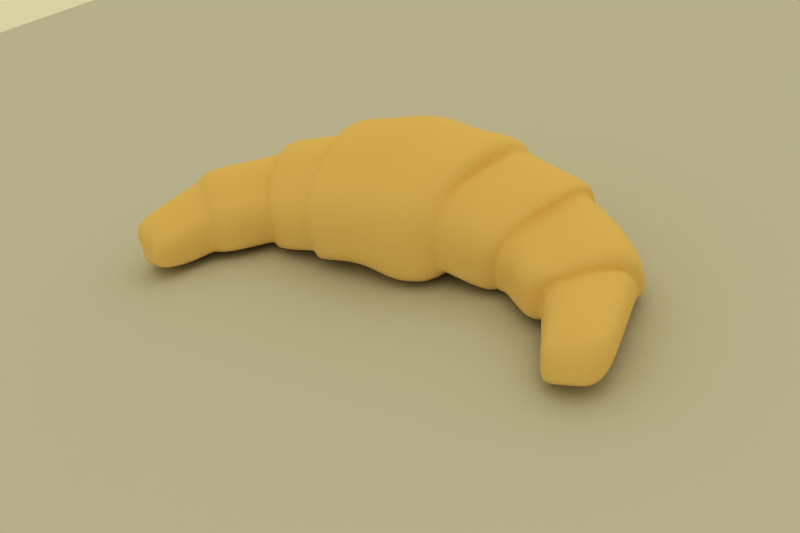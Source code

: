 # Source: croissant.blend  (saved by Blender 2.49.0; exported with 4.5.12 LTS)
import bpy
from mathutils import Matrix  # noqa: F401  (used for matrix-valued properties, if any)

bpy.ops.wm.read_factory_settings(use_empty=True)
scene = bpy.context.scene
scene.name = 'Scene'

# ---- collections
col_collection_1 = bpy.data.collections.new('Collection 1'); scene.collection.children.link(col_collection_1)
col_collection_6 = bpy.data.collections.new('Collection 6'); scene.collection.children.link(col_collection_6)

# ---- materials (node trees are filled in below, after node groups)
mat_material = bpy.data.materials.new('Material')
mat_material.alpha_threshold = 0.0
mat_material.diffuse_color = (0.9244, 0.7787, 0.4624, 1.0)
mat_material.roughness = 0.5
mat_material.specular_intensity = 0.2428
mat_material.line_color = (0.0, 0.0, 0.0, 1.0)
mat_material_001 = bpy.data.materials.new('Material.001')
mat_material_001.alpha_threshold = 0.0
mat_material_001.roughness = 0.5
mat_material_001.line_color = (0.0, 0.0, 0.0, 1.0)

# ---- material node trees

# ---- world
world_world = bpy.data.worlds.new('World'); scene.world = world_world
world_world.color = (0.8566, 0.8182, 0.6363)
world_world.use_sun_shadow = False
world_world.sun_shadow_jitter_overblur = 0.0
world_world.cycles.sampling_method = 'MANUAL'
world_world.cycles.sample_map_resolution = 256

# ---- cameras
cam_camera = bpy.data.cameras.new('Camera')
cam_camera.passepartout_alpha = 0.8547
cam_camera.clip_end = 100.0
cam_camera.lens = 35.0
cam_camera.show_safe_areas = True
cam_camera.dof.focus_distance = 0.0
cam_camera.dof.aperture_fstop = 128.0

# ---- lights
light_lamp_002 = bpy.data.lights.new('Lamp.002', 'SUN')
light_lamp_002.transmission_factor = 0.0
light_lamp_002.angle = 1.571
light_lamp_002.energy = 0.2874
light_lamp_002.shadow_buffer_clip_start = 0.5
light_lamp_002.shadow_soft_size = 1.0
light_lamp_002.shadow_cascade_max_distance = 1000.0
light_lamp_002.cycles.use_multiple_importance_sampling = False
light_lamp_001 = bpy.data.lights.new('Lamp.001', 'AREA')
light_lamp_001.transmission_factor = 0.0
light_lamp_001.energy = 3.927
light_lamp_001.shadow_buffer_clip_start = 0.5
light_lamp_001.shadow_soft_size = 1.0
light_lamp_001.shadow_maximum_resolution = 0.006
light_lamp_001.use_absolute_resolution = True
light_lamp_001.size = 1.0
light_lamp_001.size_y = 1.0
light_lamp_001.cycles.use_multiple_importance_sampling = False

# ---- meshes
me_cube = bpy.data.meshes.new('Cube')
me_cube.from_pydata([(1.178, 1.304, -0.01296), (-1.19, 1.321, -0.02137), (0.7325, -0.9576, 0.05308), (-0.6973, -0.9624, 0.08309), (1.117, 1.244, 1.103), (-1.227, 1.298, 1.126), (0.7522, -0.7672, 0.8277), (-0.8057, -0.9657, 0.8643), (0.01598, -0.9704, 0.1317), (0.0, 1.414, 0.01977), (0.01075, -0.8705, 0.9297), (-0.0007551, 1.451, 1.182), (1.198, 1.138, 0.02124), (-1.198, 1.157, 0.0217), (1.198, 1.138, 0.9412), (-1.214, 1.168, 0.9575), (0.8421, -0.801, 0.1265), (-0.7784, -0.8424, 0.1334), (0.851, -0.6817, 0.7069), (-0.8595, -0.8622, 0.7543), (2.103, 0.7766, -0.01748), (-2.138, 0.7755, 0.004723), (1.443, -0.8387, 0.043), (-1.436, -0.8392, 0.0465), (1.478, -0.8311, 0.6533), (-1.453, -0.785, 0.6147), (2.139, 0.6572, 0.9171), (-2.17, 0.7222, 0.9921), (2.143, 0.4916, 0.817), (-2.088, 0.6704, 0.9271), (2.084, 0.5573, -0.0255), (-2.125, 0.6444, 0.01981), (1.575, -0.7319, 0.5456), (-1.574, -0.6432, 0.5741), (1.56, -0.7741, 0.04957), (-1.559, -0.686, 0.07525), (3.035, -0.2515, 0.04483), (-3.018, -0.234, 0.0809), (2.013, -1.155, 0.08161), (-2.012, -1.154, 0.07819), (2.039, -1.139, 0.6349), (-2.044, -1.063, 0.5888), (3.028, -0.41, 0.7528), (-2.973, -0.2702, 0.9092), (2.914, -0.5381, 0.5131), (-2.904, -0.3545, 0.8205), (2.946, -0.4212, 0.06314), (-2.931, -0.3714, 0.1382), (2.191, -1.121, 0.1041), (-2.186, -1.116, 0.09043), (2.221, -1.027, 0.4961), (-2.208, -1.026, 0.4984), (3.096, -1.938, 0.09316), (-3.015, -1.707, 0.08541), (2.524, -1.98, 0.08016), (-2.497, -1.807, 0.1715), (3.135, -1.753, 0.6181), (-3.111, -1.674, 0.666), (2.515, -1.928, 0.4855), (-2.516, -1.757, 0.4214), (0.985, 0.2714, -0.02105), (-0.944, 0.3471, -0.05003), (1.056, 0.3759, 1.264), (-1.128, 0.3933, 1.3), (-0.000237, 0.338, 0.06741), (0.003158, 0.587, 1.463), (0.938, 0.3415, 0.972), (-1.131, 0.3456, 1.125), (1.036, 0.2227, 0.0304), (-1.0, 0.2854, -0.003021), (1.721, -0.01832, -0.05725), (-1.771, -0.01588, -0.06972), (1.906, -0.07704, 0.9107), (-1.851, -0.05528, 1.028), (1.866, -0.1122, 0.7015), (-1.834, -0.03766, 0.8865), (1.772, -0.113, -0.03929), (-1.817, -0.02194, -0.03428), (2.513, -0.7728, 0.1158), (-2.495, -0.7509, 0.1073), (2.585, -0.7781, 0.7573), (-2.511, -0.7082, 0.8661), (2.61, -0.7879, 0.5987), (-2.563, -0.7597, 0.7084), (2.562, -0.8323, 0.1177), (-2.537, -0.8053, 0.1071), (2.802, -2.041, 0.1373), (-2.725, -1.781, 0.1312), (2.818, -1.93, 0.4857), (-2.739, -1.679, 0.5716), (3.03, -1.238, 0.08434), (-3.005, -1.165, 0.08235), (2.375, -1.571, 0.08565), (-2.368, -1.526, 0.07803), (2.41, -1.463, 0.4589), (-2.394, -1.434, 0.4657), (3.057, -1.129, 0.5699), (-3.068, -1.121, 0.7177), (2.697, -1.48, 0.1004), (-2.677, -1.382, 0.08359), (2.751, -1.346, 0.6232), (-2.735, -1.324, 0.6293), (0.745, -0.8973, 0.2786), (-0.7232, -0.9347, 0.2762), (1.177, 1.358, 0.3421), (-1.185, 1.362, 0.3168), (0.04799, -0.933, 0.4201), (0.0, 1.497, 0.3618), (1.2, 1.193, 0.3154), (-1.203, 1.196, 0.3107), (0.855, -0.7354, 0.3202), (-0.8016, -0.8178, 0.2923), (1.451, -0.8116, 0.2211), (-1.44, -0.8214, 0.2171), (2.135, 0.7978, 0.2915), (-2.141, 0.8325, 0.2733), (2.119, 0.5731, 0.2453), (-2.125, 0.6868, 0.289), (1.565, -0.7609, 0.1962), (-1.565, -0.673, 0.2242), (2.021, -1.131, 0.2329), (-2.021, -1.13, 0.2316), (3.061, -0.319, 0.2563), (-3.006, -0.2814, 0.3163), (2.952, -0.4513, 0.2095), (-2.952, -0.3723, 0.3482), (2.2, -1.096, 0.2214), (-2.192, -1.091, 0.2126), (2.535, -1.95, 0.1959), (-2.503, -1.783, 0.2628), (3.117, -1.889, 0.2466), (-2.986, -1.645, 0.2748), (2.867, -1.946, 0.2763), (-2.648, -1.648, 0.3004), (2.385, -1.542, 0.1952), (-2.377, -1.502, 0.1898), (3.052, -1.207, 0.2528), (-3.023, -1.166, 0.2834), (0.8627, -0.3485, 0.0409), (-0.8618, -0.3489, 0.04079), (0.8223, -0.282, 1.088), (-0.9215, -0.2068, 1.146), (0.0, -0.3519, 0.07479), (-0.00602, -0.1841, 1.181), (0.8247, -0.2704, 0.9551), (-0.9287, -0.179, 1.018), (0.9406, -0.3143, 0.07815), (-0.9388, -0.3146, 0.0775), (1.615, -0.4328, 0.03115), (-1.618, -0.4313, 0.01601), (1.653, -0.4384, 0.8102), (-1.794, -0.432, 0.7473), (1.722, -0.4388, 0.6799), (-1.778, -0.3475, 0.7024), (1.688, -0.4455, 0.03181), (-1.694, -0.3552, 0.03567), (2.263, -0.9647, 0.09868), (-2.257, -0.956, 0.08142), (2.33, -0.9393, 0.6606), (-2.281, -0.8864, 0.7118), (2.424, -0.9228, 0.5394), (-2.385, -0.895, 0.5906), (2.377, -0.9774, 0.1109), (-2.364, -0.9624, 0.08573), (2.666, -2.015, 0.08818), (-2.63, -1.789, 0.2087), (2.693, -1.88, 0.4597), (-2.605, -1.66, 0.5009), (2.536, -1.526, 0.09303), (-2.524, -1.453, 0.07979), (2.567, -1.414, 0.5837), (-2.561, -1.375, 0.5443), (2.683, -1.971, 0.2342), (-2.608, -1.734, 0.3238), (1.37, 1.078, 0.03073), (-1.37, 1.087, 0.03201), (0.9544, -0.7905, 0.1288), (-0.8778, -0.8313, 0.1339), (0.9643, -0.6841, 0.6865), (-0.8918, -0.7845, 0.6967), (1.364, 1.067, 0.9457), (-1.295, 1.088, 0.9726), (1.156, 0.193, 0.02463), (-1.166, 0.2149, 0.03135), (1.109, 0.243, 1.008), (-1.174, 0.2823, 1.091), (0.9719, -0.712, 0.3261), (-0.8988, -0.813, 0.2977), (1.371, 1.123, 0.3159), (-1.373, 1.126, 0.3067), (1.064, -0.336, 0.07258), (-1.064, -0.3363, 0.07315), (0.9403, -0.3049, 0.9488), (-1.068, -0.2363, 0.9397), (2.276, 0.4666, 0.01435), (-2.301, 0.4674, 0.009364), (1.651, -0.78, 0.07886), (-1.651, -0.7799, 0.07847), (1.666, -0.7296, 0.5789), (-1.668, -0.7274, 0.5766), (2.272, 0.4424, 0.8448), (-2.076, 0.3829, 0.8985), (1.943, -0.1764, 0.04146), (-1.96, -0.1728, 0.005395), (1.983, -0.1563, 0.7637), (-1.948, -0.1708, 0.8655), (1.656, -0.7646, 0.2262), (-1.656, -0.7646, 0.2262), (2.302, 0.4802, 0.2715), (-2.31, 0.4802, 0.2716), (1.815, -0.4799, 0.08208), (-1.812, -0.4781, 0.06122), (1.831, -0.4529, 0.6991), (-1.813, -0.4454, 0.7179), (2.972, -0.6782, 0.07212), (-2.943, -0.6648, 0.08891), (2.25, -1.265, 0.09819), (-2.243, -1.257, 0.08583), (2.28, -1.165, 0.4867), (-2.26, -1.166, 0.4921), (2.959, -0.6166, 0.6201), (-2.964, -0.4218, 0.7892), (2.606, -1.04, 0.1121), (-2.582, -1.014, 0.0947), (2.632, -0.9338, 0.6171), (-2.611, -0.953, 0.6889), (2.259, -1.239, 0.213), (-2.248, -1.233, 0.2062), (2.972, -0.6341, 0.2408), (-2.963, -0.6219, 0.3247), (2.428, -1.153, 0.1052), (-2.414, -1.135, 0.0833), (2.452, -1.05, 0.5514), (-2.433, -1.06, 0.5786), (0.3745, -1.005, 0.02338), (-0.3594, -0.9484, 0.1377), (0.5881, 1.356, -0.001236), (-0.5973, 1.368, -0.006488), (0.4005, -0.9255, 0.9358), (-0.3704, -0.8179, 0.8509), (0.546, 1.294, 1.096), (-0.567, 1.365, 1.147), (0.4883, 0.292, 0.004383), (-0.4939, 0.3293, 0.04881), (0.4675, 0.4451, 1.21), (-0.4927, 0.4704, 1.311), (0.4008, -0.9823, 0.2524), (-0.3537, -0.8736, 0.3951), (0.5886, 1.427, 0.3523), (-0.5933, 1.429, 0.3374), (0.4313, -0.3506, 0.05746), (-0.4313, -0.3506, 0.05746), (0.4414, -0.2474, 1.193), (-0.6125, -0.2411, 1.062), (2.928, -0.5221, 0.5431), (2.957, -0.4, 0.06085), (2.169, -1.125, 0.1013), (2.198, -1.041, 0.5134), (2.607, -0.7867, 0.6186), (2.556, -0.8249, 0.1174), (2.966, -0.4347, 0.2154), (2.177, -1.1, 0.2229), (2.412, -0.9249, 0.5546), (2.363, -0.9758, 0.1093), (2.142, 0.6028, 0.8669), (2.09, 0.6846, -0.003231), (1.525, -0.7319, 0.06746), (1.546, -0.7001, 0.5978), (1.878, -0.04013, 0.7841), (1.757, -0.02306, -0.02482), (2.124, 0.702, 0.2791), (1.531, -0.7146, 0.2235), (1.701, -0.3772, 0.7388), (1.666, -0.3802, 0.05148), (1.279, 1.11, 0.06354), (0.8949, -0.796, 0.1654), (0.9042, -0.6828, 0.7352), (1.276, 1.105, 0.9811), (1.092, 0.2087, 0.06552), (1.018, 0.2952, 1.027), (0.91, -0.7244, 0.3608), (1.28, 1.16, 0.3535), (0.9988, -0.3245, 0.1134), (0.879, -0.2866, 0.99)], [], [(4, 62, 66, 14), (67, 63, 5, 15), (60, 0, 12, 68), (13, 1, 61, 69), (75, 73, 27, 29), (31, 21, 71, 77), (83, 81, 43, 45), (47, 37, 79, 85), (90, 52, 86, 98), (87, 53, 91, 99), (100, 88, 56, 96), (57, 89, 101, 97), (0, 104, 108, 12), (109, 105, 1, 13), (104, 4, 14, 108), (15, 5, 105, 109), (6, 102, 110, 18), (111, 103, 7, 19), (102, 2, 16, 110), (17, 3, 103, 111), (117, 115, 21, 31), (29, 27, 115, 117), (119, 113, 25, 33), (35, 23, 113, 119), (125, 123, 37, 47), (45, 43, 123, 125), (127, 121, 41, 51), (49, 39, 121, 127), (88, 132, 130, 56), (131, 133, 89, 57), (132, 86, 52, 130), (53, 87, 133, 131), (54, 128, 134, 92), (135, 129, 55, 93), (128, 58, 94, 134), (95, 59, 129, 135), (56, 130, 136, 96), (137, 131, 57, 97), (130, 52, 90, 136), (91, 53, 131, 137), (62, 140, 144, 66), (145, 141, 63, 67), (140, 6, 18, 144), (19, 7, 141, 145), (2, 138, 146, 16), (147, 139, 3, 17), (138, 60, 68, 146), (69, 61, 139, 147), (153, 151, 73, 75), (33, 25, 151, 153), (155, 149, 23, 35), (77, 71, 149, 155), (161, 159, 81, 83), (51, 41, 159, 161), (163, 157, 39, 49), (85, 79, 157, 163), (86, 164, 168, 98), (169, 165, 87, 99), (164, 54, 92, 168), (93, 55, 165, 169), (58, 166, 170, 94), (171, 167, 59, 95), (166, 88, 100, 170), (101, 89, 167, 171), (128, 172, 166, 58), (167, 173, 129, 59), (172, 132, 88, 166), (89, 133, 173, 167), (54, 164, 172, 128), (173, 165, 55, 129), (164, 86, 132, 172), (133, 87, 165, 173), (183, 175, 13, 69), (174, 20, 70, 182), (71, 21, 175, 183), (181, 185, 67, 15), (184, 72, 26, 180), (27, 73, 185, 181), (179, 187, 111, 19), (186, 112, 24, 178), (25, 113, 187, 179), (187, 177, 17, 111), (176, 22, 112, 186), (113, 23, 177, 187), (175, 189, 109, 13), (188, 114, 20, 174), (21, 115, 189, 175), (189, 181, 15, 109), (180, 26, 114, 188), (115, 27, 181, 189), (177, 191, 147, 17), (190, 148, 22, 176), (23, 149, 191, 177), (191, 183, 69, 147), (182, 70, 148, 190), (149, 71, 183, 191), (185, 193, 145, 67), (192, 150, 72, 184), (73, 151, 193, 185), (193, 179, 19, 145), (178, 24, 150, 192), (151, 25, 179, 193), (30, 194, 202, 76), (203, 195, 31, 77), (194, 36, 78, 202), (79, 37, 195, 203), (74, 204, 200, 28), (201, 205, 75, 29), (204, 80, 42, 200), (43, 81, 205, 201), (118, 206, 198, 32), (199, 207, 119, 33), (206, 120, 40, 198), (41, 121, 207, 199), (34, 196, 206, 118), (207, 197, 35, 119), (196, 38, 120, 206), (121, 39, 197, 207), (116, 208, 194, 30), (195, 209, 117, 31), (208, 122, 36, 194), (37, 123, 209, 195), (28, 200, 208, 116), (209, 201, 29, 117), (200, 42, 122, 208), (123, 43, 201, 209), (154, 210, 196, 34), (197, 211, 155, 35), (210, 156, 38, 196), (39, 157, 211, 197), (76, 202, 210, 154), (211, 203, 77, 155), (202, 78, 156, 210), (157, 79, 203, 211), (152, 212, 204, 74), (205, 213, 153, 75), (212, 158, 80, 204), (81, 159, 213, 205), (32, 198, 212, 152), (213, 199, 33, 153), (198, 40, 158, 212), (159, 41, 199, 213), (46, 214, 222, 84), (223, 215, 47, 85), (214, 90, 98, 222), (99, 91, 215, 223), (82, 224, 220, 44), (221, 225, 83, 45), (224, 100, 96, 220), (97, 101, 225, 221), (134, 226, 216, 92), (217, 227, 135, 93), (226, 126, 48, 216), (49, 127, 227, 217), (94, 218, 226, 134), (227, 219, 95, 135), (218, 50, 126, 226), (127, 51, 219, 227), (136, 228, 220, 96), (221, 229, 137, 97), (228, 124, 44, 220), (45, 125, 229, 221), (90, 214, 228, 136), (229, 215, 91, 137), (214, 46, 124, 228), (125, 47, 215, 229), (168, 230, 222, 98), (223, 231, 169, 99), (230, 162, 84, 222), (85, 163, 231, 223), (92, 216, 230, 168), (231, 217, 93, 169), (216, 48, 162, 230), (163, 49, 217, 231), (170, 232, 218, 94), (219, 233, 171, 95), (232, 160, 50, 218), (51, 161, 233, 219), (100, 224, 232, 170), (233, 225, 101, 171), (224, 82, 160, 232), (161, 83, 225, 233), (236, 0, 60, 242), (61, 1, 237, 243), (242, 64, 9, 236), (9, 64, 243, 237), (65, 244, 240, 11), (241, 245, 65, 11), (244, 62, 4, 240), (5, 63, 245, 241), (106, 246, 238, 10), (239, 247, 106, 10), (246, 102, 6, 238), (7, 103, 247, 239), (8, 234, 246, 106), (247, 235, 8, 106), (234, 2, 102, 246), (103, 3, 235, 247), (0, 236, 248, 104), (249, 237, 1, 105), (236, 9, 107, 248), (107, 9, 237, 249), (11, 240, 248, 107), (249, 241, 11, 107), (240, 4, 104, 248), (105, 5, 241, 249), (142, 250, 234, 8), (235, 251, 142, 8), (250, 138, 2, 234), (3, 139, 251, 235), (64, 242, 250, 142), (251, 243, 64, 142), (242, 60, 138, 250), (139, 61, 243, 251), (143, 252, 244, 65), (245, 253, 143, 65), (252, 140, 62, 244), (63, 141, 253, 245), (10, 238, 252, 143), (253, 239, 10, 143), (238, 6, 140, 252), (141, 7, 239, 253), (80, 258, 254, 42), (258, 82, 44, 254), (36, 255, 259, 78), (255, 46, 84, 259), (122, 260, 255, 36), (260, 124, 46, 255), (42, 254, 260, 122), (254, 44, 124, 260), (120, 261, 257, 40), (261, 126, 50, 257), (38, 256, 261, 120), (256, 48, 126, 261), (158, 262, 258, 80), (262, 160, 82, 258), (40, 257, 262, 158), (257, 50, 160, 262), (156, 263, 256, 38), (263, 162, 48, 256), (78, 259, 263, 156), (259, 84, 162, 263), (72, 268, 264, 26), (268, 74, 28, 264), (20, 265, 269, 70), (265, 30, 76, 269), (114, 270, 265, 20), (270, 116, 30, 265), (26, 264, 270, 114), (264, 28, 116, 270), (112, 271, 267, 24), (271, 118, 32, 267), (22, 266, 271, 112), (266, 34, 118, 271), (150, 272, 268, 72), (272, 152, 74, 268), (24, 267, 272, 150), (267, 32, 152, 272), (148, 273, 266, 22), (273, 154, 34, 266), (70, 269, 273, 148), (269, 76, 154, 273), (12, 274, 278, 68), (274, 174, 182, 278), (66, 279, 277, 14), (279, 184, 180, 277), (110, 280, 276, 18), (280, 186, 178, 276), (16, 275, 280, 110), (275, 176, 186, 280), (108, 281, 274, 12), (281, 188, 174, 274), (14, 277, 281, 108), (277, 180, 188, 281), (146, 282, 275, 16), (282, 190, 176, 275), (68, 278, 282, 146), (278, 182, 190, 282), (144, 283, 279, 66), (283, 192, 184, 279), (18, 276, 283, 144), (276, 178, 192, 283)])
me_cube.polygons.foreach_set('use_smooth', [True] * 282)
_uv = me_cube.uv_layers.new(name='UVTex')
_uv.uv.foreach_set('vector', [0.4943, 0.3801, 0.4927, 0.298, 0.5177, 0.2892, 0.5183, 0.3828, 0.2673, 0.2776, 0.2817, 0.2849, 0.2755, 0.3619, 0.2559, 0.36, 0.581, 0.6762, 0.5967, 0.5342, 0.6067, 0.5718, 0.5921, 0.6844, 0.2692, 0.592, 0.272, 0.5571, 0.3168, 0.6872, 0.3069, 0.6989, 0.1793, 0.2322, 0.1924, 0.2369, 0.1805, 0.3091, 0.1726, 0.3036, 0.1575, 0.6796, 0.1542, 0.6503, 0.2082, 0.7475, 0.1999, 0.7507, 0.1002, 0.1824, 0.1099, 0.1897, 0.09426, 0.2315, 0.08963, 0.2241, 0.06363, 0.8113, 0.05307, 0.7889, 0.1205, 0.8525, 0.1155, 0.8601, 0.8601, 0.8464, 0.8789, 0.9287, 0.8454, 0.9459, 0.824, 0.8804, 0.09838, 0.9861, 0.06117, 0.9774, 0.06011, 0.9093, 0.1027, 0.9348, 0.8209, 0.1749, 0.8694, 0.1429, 0.8705, 0.1727, 0.8355, 0.2156, 0.04648, 0.1565, 0.05196, 0.1431, 0.0683, 0.1553, 0.05769, 0.1773, 0.548, 0.5051, 0.5305, 0.4633, 0.5496, 0.4595, 0.5676, 0.494, 0.2105, 0.4196, 0.2258, 0.4296, 0.2003, 0.462, 0.1867, 0.4455, 0.5305, 0.4633, 0.4943, 0.3801, 0.5183, 0.3828, 0.5496, 0.4595, 0.2559, 0.36, 0.2755, 0.3619, 0.2258, 0.4296, 0.2105, 0.4196, 0.4883, 0.157, 0.5047, 0.08323, 0.5264, 0.09864, 0.5112, 0.1539, 0.2824, 0.09263, 0.2981, 0.08578, 0.3144, 0.1461, 0.3003, 0.1434, 0.5047, 0.08323, 0.5091, 0.05025, 0.5302, 0.07085, 0.5264, 0.09864, 0.2797, 0.07363, 0.2948, 0.06037, 0.2981, 0.08578, 0.2824, 0.09263, 0.1245, 0.3345, 0.1316, 0.346, 0.1091, 0.3595, 0.1022, 0.3486, 0.1726, 0.3036, 0.1805, 0.3091, 0.1316, 0.346, 0.1245, 0.3345, 0.1932, 0.1102, 0.2116, 0.1039, 0.2205, 0.1437, 0.1991, 0.1543, 0.1906, 0.09534, 0.2077, 0.08661, 0.2116, 0.1039, 0.1932, 0.1102, 0.0537, 0.2378, 0.05444, 0.2457, 0.0399, 0.2582, 0.03804, 0.2441, 0.08963, 0.2241, 0.09426, 0.2315, 0.05444, 0.2457, 0.0537, 0.2378, 0.1138, 0.1127, 0.1293, 0.1114, 0.133, 0.1425, 0.1155, 0.1416, 0.1127, 0.1015, 0.1281, 0.09728, 0.1293, 0.1114, 0.1138, 0.1127, 0.8694, 0.1429, 0.8908, 0.1314, 0.9135, 0.1602, 0.8705, 0.1727, 0.02599, 0.1462, 0.04362, 0.1286, 0.05196, 0.1431, 0.04648, 0.1565, 0.8908, 0.1314, 0.9014, 0.1089, 0.932, 0.1545, 0.9135, 0.1602, 0.01136, 0.1395, 0.03016, 0.1191, 0.04362, 0.1286, 0.02599, 0.1462, 0.8684, 0.07869, 0.8628, 0.09388, 0.8077, 0.09782, 0.8088, 0.0832, 0.07519, 0.1076, 0.05117, 0.1146, 0.04804, 0.1077, 0.07378, 0.09836, 0.8628, 0.09388, 0.8495, 0.1201, 0.8063, 0.1348, 0.8077, 0.09782, 0.07805, 0.1305, 0.05567, 0.1245, 0.05117, 0.1146, 0.07519, 0.1076, 0.8705, 0.1727, 0.9135, 0.1602, 0.8707, 0.2335, 0.8355, 0.2156, 0.02836, 0.1818, 0.02599, 0.1462, 0.04648, 0.1565, 0.05769, 0.1773, 0.9135, 0.1602, 0.932, 0.1545, 0.89, 0.2434, 0.8707, 0.2335, 0.01325, 0.1847, 0.01136, 0.1395, 0.02599, 0.1462, 0.02836, 0.1818, 0.4927, 0.298, 0.4891, 0.2248, 0.5046, 0.2204, 0.5177, 0.2892, 0.2827, 0.2178, 0.2952, 0.2216, 0.2817, 0.2849, 0.2673, 0.2776, 0.4891, 0.2248, 0.4883, 0.157, 0.5112, 0.1539, 0.5046, 0.2204, 0.3003, 0.1434, 0.3144, 0.1461, 0.2952, 0.2216, 0.2827, 0.2178, 0.5604, 0.8473, 0.5726, 0.7639, 0.5843, 0.7589, 0.5781, 0.8259, 0.3231, 0.7797, 0.3353, 0.7825, 0.3657, 0.8632, 0.3498, 0.8499, 0.5726, 0.7639, 0.581, 0.6762, 0.5921, 0.6844, 0.5843, 0.7589, 0.3069, 0.6989, 0.3168, 0.6872, 0.3353, 0.7825, 0.3231, 0.7797, 0.1826, 0.1963, 0.1909, 0.1942, 0.1924, 0.2369, 0.1793, 0.2322, 0.1991, 0.1543, 0.2205, 0.1437, 0.1909, 0.1942, 0.1826, 0.1963, 0.2206, 0.7946, 0.2326, 0.8028, 0.2617, 0.8545, 0.2421, 0.837, 0.1999, 0.7507, 0.2082, 0.7475, 0.2326, 0.8028, 0.2206, 0.7946, 0.1076, 0.1632, 0.12, 0.1667, 0.1099, 0.1897, 0.1002, 0.1824, 0.1155, 0.1416, 0.133, 0.1425, 0.12, 0.1667, 0.1076, 0.1632, 0.1395, 0.8788, 0.1532, 0.8771, 0.1862, 0.9008, 0.1634, 0.8972, 0.1155, 0.8601, 0.1205, 0.8525, 0.1532, 0.8771, 0.1395, 0.8788, 0.8454, 0.9459, 0.8277, 0.9449, 0.8053, 0.8882, 0.824, 0.8804, 0.1228, 0.943, 0.1132, 0.99, 0.09838, 0.9861, 0.1027, 0.9348, 0.8277, 0.9449, 0.8102, 0.9428, 0.7866, 0.8959, 0.8053, 0.8882, 0.1436, 0.9505, 0.1307, 0.9892, 0.1132, 0.99, 0.1228, 0.943, 0.8495, 0.1201, 0.8598, 0.1334, 0.8133, 0.1562, 0.8063, 0.1348, 0.07383, 0.1433, 0.05566, 0.1344, 0.05567, 0.1245, 0.07805, 0.1305, 0.8598, 0.1334, 0.8694, 0.1429, 0.8209, 0.1749, 0.8133, 0.1562, 0.0683, 0.1553, 0.05196, 0.1431, 0.05566, 0.1344, 0.07383, 0.1433, 0.8628, 0.09388, 0.878, 0.11, 0.8598, 0.1334, 0.8495, 0.1201, 0.05566, 0.1344, 0.04744, 0.1239, 0.05117, 0.1146, 0.05567, 0.1245, 0.878, 0.11, 0.8908, 0.1314, 0.8694, 0.1429, 0.8598, 0.1334, 0.05196, 0.1431, 0.04362, 0.1286, 0.04744, 0.1239, 0.05566, 0.1344, 0.8684, 0.07869, 0.8893, 0.09161, 0.878, 0.11, 0.8628, 0.09388, 0.04744, 0.1239, 0.04016, 0.1174, 0.04804, 0.1077, 0.05117, 0.1146, 0.8893, 0.09161, 0.9014, 0.1089, 0.8908, 0.1314, 0.878, 0.11, 0.04362, 0.1286, 0.03016, 0.1191, 0.04016, 0.1174, 0.04744, 0.1239, 0.2861, 0.7108, 0.2486, 0.603, 0.2692, 0.592, 0.3069, 0.6989, 0.6278, 0.5774, 0.7224, 0.6053, 0.6833, 0.7099, 0.6074, 0.6875, 0.2082, 0.7475, 0.1542, 0.6503, 0.2486, 0.603, 0.2861, 0.7108, 0.2475, 0.3503, 0.2607, 0.2698, 0.2673, 0.2776, 0.2559, 0.36, 0.5367, 0.2812, 0.6241, 0.2621, 0.6255, 0.3432, 0.54, 0.377, 0.1805, 0.3091, 0.1924, 0.2369, 0.2607, 0.2698, 0.2475, 0.3503, 0.2896, 0.1433, 0.2723, 0.09657, 0.2824, 0.09263, 0.3003, 0.1434, 0.5418, 0.1036, 0.611, 0.1013, 0.5975, 0.1526, 0.5283, 0.1543, 0.2205, 0.1437, 0.2116, 0.1039, 0.2723, 0.09657, 0.2896, 0.1433, 0.2723, 0.09657, 0.2687, 0.07774, 0.2797, 0.07363, 0.2824, 0.09263, 0.5455, 0.07491, 0.6141, 0.0773, 0.611, 0.1013, 0.5418, 0.1036, 0.2116, 0.1039, 0.2077, 0.08661, 0.2687, 0.07774, 0.2723, 0.09657, 0.1713, 0.4289, 0.1947, 0.4069, 0.2105, 0.4196, 0.1867, 0.4455, 0.5697, 0.4504, 0.6595, 0.4072, 0.6775, 0.4365, 0.5882, 0.4822, 0.1091, 0.3595, 0.1316, 0.346, 0.1947, 0.4069, 0.1713, 0.4289, 0.1947, 0.4069, 0.2475, 0.3503, 0.2559, 0.36, 0.2105, 0.4196, 0.54, 0.377, 0.6255, 0.3432, 0.6595, 0.4072, 0.5697, 0.4504, 0.1316, 0.346, 0.1805, 0.3091, 0.2475, 0.3503, 0.1947, 0.4069, 0.3363, 0.8493, 0.3065, 0.7839, 0.3231, 0.7797, 0.3498, 0.8499, 0.6012, 0.7601, 0.6756, 0.7659, 0.6576, 0.8203, 0.593, 0.8228, 0.2617, 0.8545, 0.2326, 0.8028, 0.3065, 0.7839, 0.3363, 0.8493, 0.3065, 0.7839, 0.2861, 0.7108, 0.3069, 0.6989, 0.3231, 0.7797, 0.6074, 0.6875, 0.6833, 0.7099, 0.6756, 0.7659, 0.6012, 0.7601, 0.2326, 0.8028, 0.2082, 0.7475, 0.2861, 0.7108, 0.3065, 0.7839, 0.2607, 0.2698, 0.2672, 0.2095, 0.2827, 0.2178, 0.2673, 0.2776, 0.519, 0.2169, 0.6152, 0.2108, 0.6241, 0.2621, 0.5367, 0.2812, 0.1924, 0.2369, 0.1909, 0.1942, 0.2672, 0.2095, 0.2607, 0.2698, 0.2672, 0.2095, 0.2896, 0.1433, 0.3003, 0.1434, 0.2827, 0.2178, 0.5283, 0.1543, 0.5975, 0.1526, 0.6152, 0.2108, 0.519, 0.2169, 0.1909, 0.1942, 0.2205, 0.1437, 0.2896, 0.1433, 0.2672, 0.2095, 0.7228, 0.6355, 0.746, 0.6525, 0.7151, 0.73, 0.6928, 0.712, 0.1845, 0.772, 0.1394, 0.7001, 0.1575, 0.6796, 0.1999, 0.7507, 0.746, 0.6525, 0.8486, 0.7253, 0.7922, 0.7982, 0.7151, 0.73, 0.1205, 0.8525, 0.05307, 0.7889, 0.1394, 0.7001, 0.1845, 0.772, 0.6412, 0.2611, 0.6587, 0.252, 0.6581, 0.3281, 0.6365, 0.3382, 0.1664, 0.2782, 0.167, 0.2211, 0.1793, 0.2322, 0.1726, 0.3036, 0.6587, 0.252, 0.7497, 0.2216, 0.757, 0.2753, 0.6581, 0.3281, 0.09426, 0.2315, 0.1099, 0.1897, 0.167, 0.2211, 0.1664, 0.2782, 0.6337, 0.1076, 0.6515, 0.1091, 0.6473, 0.1609, 0.6272, 0.1621, 0.1828, 0.1517, 0.1796, 0.1115, 0.1932, 0.1102, 0.1991, 0.1543, 0.6515, 0.1091, 0.721, 0.1097, 0.7143, 0.1533, 0.6473, 0.1609, 0.133, 0.1425, 0.1293, 0.1114, 0.1796, 0.1115, 0.1828, 0.1517, 0.6366, 0.08845, 0.6533, 0.0896, 0.6515, 0.1091, 0.6337, 0.1076, 0.1796, 0.1115, 0.1779, 0.09682, 0.1906, 0.09534, 0.1932, 0.1102, 0.6533, 0.0896, 0.7226, 0.08956, 0.721, 0.1097, 0.6515, 0.1091, 0.1293, 0.1114, 0.1281, 0.09728, 0.1779, 0.09682, 0.1796, 0.1115, 0.6728, 0.401, 0.6957, 0.3849, 0.7121, 0.4086, 0.6895, 0.4271, 0.08778, 0.3304, 0.1069, 0.316, 0.1245, 0.3345, 0.1022, 0.3486, 0.6957, 0.3849, 0.7925, 0.314, 0.803, 0.336, 0.7121, 0.4086, 0.0399, 0.2582, 0.05444, 0.2457, 0.1069, 0.316, 0.08778, 0.3304, 0.6365, 0.3382, 0.6581, 0.3281, 0.6957, 0.3849, 0.6728, 0.401, 0.1069, 0.316, 0.1664, 0.2782, 0.1726, 0.3036, 0.1245, 0.3345, 0.6581, 0.3281, 0.757, 0.2753, 0.7925, 0.314, 0.6957, 0.3849, 0.05444, 0.2457, 0.09426, 0.2315, 0.1664, 0.2782, 0.1069, 0.316, 0.6858, 0.7563, 0.7031, 0.7703, 0.6859, 0.8106, 0.6729, 0.7999, 0.2306, 0.8502, 0.2063, 0.8118, 0.2206, 0.7946, 0.2421, 0.837, 0.7031, 0.7703, 0.7643, 0.8245, 0.7363, 0.8515, 0.6859, 0.8106, 0.1862, 0.9008, 0.1532, 0.8771, 0.2063, 0.8118, 0.2306, 0.8502, 0.6928, 0.712, 0.7151, 0.73, 0.7031, 0.7703, 0.6858, 0.7563, 0.2063, 0.8118, 0.1845, 0.772, 0.1999, 0.7507, 0.2206, 0.7946, 0.7151, 0.73, 0.7922, 0.7982, 0.7643, 0.8245, 0.7031, 0.7703, 0.1532, 0.8771, 0.1205, 0.8525, 0.1845, 0.772, 0.2063, 0.8118, 0.6333, 0.2181, 0.6513, 0.2098, 0.6587, 0.252, 0.6412, 0.2611, 0.167, 0.2211, 0.1761, 0.1886, 0.1826, 0.1963, 0.1793, 0.2322, 0.6513, 0.2098, 0.7376, 0.1869, 0.7497, 0.2216, 0.6587, 0.252, 0.1099, 0.1897, 0.12, 0.1667, 0.1761, 0.1886, 0.167, 0.2211, 0.6272, 0.1621, 0.6473, 0.1609, 0.6513, 0.2098, 0.6333, 0.2181, 0.1761, 0.1886, 0.1828, 0.1517, 0.1991, 0.1543, 0.1826, 0.1963, 0.6473, 0.1609, 0.7143, 0.1533, 0.7376, 0.1869, 0.6513, 0.2098, 0.12, 0.1667, 0.133, 0.1425, 0.1828, 0.1517, 0.1761, 0.1886, 0.8388, 0.7517, 0.8452, 0.7812, 0.8067, 0.8289, 0.7988, 0.8047, 0.112, 0.8872, 0.06433, 0.8469, 0.06363, 0.8113, 0.1155, 0.8601, 0.8452, 0.7812, 0.8601, 0.8464, 0.824, 0.8804, 0.8067, 0.8289, 0.1027, 0.9348, 0.06011, 0.9093, 0.06433, 0.8469, 0.112, 0.8872, 0.7662, 0.217, 0.7798, 0.2026, 0.7951, 0.2498, 0.7883, 0.2647, 0.08339, 0.2195, 0.08984, 0.1711, 0.1002, 0.1824, 0.08963, 0.2241, 0.7798, 0.2026, 0.8209, 0.1749, 0.8355, 0.2156, 0.7951, 0.2498, 0.05769, 0.1773, 0.0683, 0.1553, 0.08984, 0.1711, 0.08339, 0.2195, 0.8077, 0.09782, 0.7656, 0.108, 0.7658, 0.09222, 0.8088, 0.0832, 0.09918, 0.1001, 0.1002, 0.1108, 0.07519, 0.1076, 0.07378, 0.09836, 0.7656, 0.108, 0.7449, 0.1124, 0.7455, 0.09637, 0.7658, 0.09222, 0.1127, 0.1015, 0.1138, 0.1127, 0.1002, 0.1108, 0.09918, 0.1001, 0.8063, 0.1348, 0.765, 0.1476, 0.7656, 0.108, 0.8077, 0.09782, 0.1002, 0.1108, 0.1016, 0.1367, 0.07805, 0.1305, 0.07519, 0.1076, 0.765, 0.1476, 0.7437, 0.1547, 0.7449, 0.1124, 0.7656, 0.108, 0.1138, 0.1127, 0.1155, 0.1416, 0.1016, 0.1367, 0.1002, 0.1108, 0.8707, 0.2335, 0.8228, 0.2876, 0.7951, 0.2498, 0.8355, 0.2156, 0.08339, 0.2195, 0.04424, 0.2202, 0.02836, 0.1818, 0.05769, 0.1773, 0.8228, 0.2876, 0.8096, 0.3051, 0.7883, 0.2647, 0.7951, 0.2498, 0.08963, 0.2241, 0.0537, 0.2378, 0.04424, 0.2202, 0.08339, 0.2195, 0.89, 0.2434, 0.8412, 0.2983, 0.8228, 0.2876, 0.8707, 0.2335, 0.04424, 0.2202, 0.02549, 0.2235, 0.01325, 0.1847, 0.02836, 0.1818, 0.8412, 0.2983, 0.8191, 0.3201, 0.8096, 0.3051, 0.8228, 0.2876, 0.0537, 0.2378, 0.03804, 0.2441, 0.02549, 0.2235, 0.04424, 0.2202, 0.8053, 0.8882, 0.787, 0.845, 0.8067, 0.8289, 0.824, 0.8804, 0.112, 0.8872, 0.1345, 0.9013, 0.1228, 0.943, 0.1027, 0.9348, 0.787, 0.845, 0.7784, 0.8245, 0.7988, 0.8047, 0.8067, 0.8289, 0.1155, 0.8601, 0.1395, 0.8788, 0.1345, 0.9013, 0.112, 0.8872, 0.7866, 0.8959, 0.7672, 0.8611, 0.787, 0.845, 0.8053, 0.8882, 0.1345, 0.9013, 0.157, 0.9155, 0.1436, 0.9505, 0.1228, 0.943, 0.7672, 0.8611, 0.7579, 0.8447, 0.7784, 0.8245, 0.787, 0.845, 0.1395, 0.8788, 0.1634, 0.8972, 0.157, 0.9155, 0.1345, 0.9013, 0.8133, 0.1562, 0.7711, 0.1765, 0.765, 0.1476, 0.8063, 0.1348, 0.1016, 0.1367, 0.09681, 0.1546, 0.07383, 0.1433, 0.07805, 0.1305, 0.7711, 0.1765, 0.7578, 0.1866, 0.7437, 0.1547, 0.765, 0.1476, 0.1155, 0.1416, 0.1076, 0.1632, 0.09681, 0.1546, 0.1016, 0.1367, 0.8209, 0.1749, 0.7798, 0.2026, 0.7711, 0.1765, 0.8133, 0.1562, 0.09681, 0.1546, 0.08984, 0.1711, 0.0683, 0.1553, 0.07383, 0.1433, 0.7798, 0.2026, 0.7662, 0.217, 0.7578, 0.1866, 0.7711, 0.1765, 0.1076, 0.1632, 0.1002, 0.1824, 0.08984, 0.1711, 0.09681, 0.1546, 0.5154, 0.5334, 0.5967, 0.5342, 0.581, 0.6762, 0.5137, 0.6796, 0.3168, 0.6872, 0.272, 0.5571, 0.3532, 0.5445, 0.3792, 0.6854, 0.5137, 0.6796, 0.4462, 0.679, 0.4344, 0.5319, 0.5154, 0.5334, 0.4344, 0.5319, 0.4462, 0.679, 0.3792, 0.6854, 0.3532, 0.5445, 0.3877, 0.308, 0.4364, 0.2982, 0.4387, 0.3863, 0.3805, 0.3863, 0.3277, 0.3772, 0.3426, 0.2931, 0.3877, 0.308, 0.3805, 0.3863, 0.4364, 0.2982, 0.4927, 0.298, 0.4943, 0.3801, 0.4387, 0.3863, 0.2755, 0.3619, 0.2817, 0.2849, 0.3426, 0.2931, 0.3277, 0.3772, 0.4053, 0.08867, 0.4567, 0.0687, 0.4427, 0.1501, 0.4017, 0.1512, 0.3572, 0.1481, 0.3521, 0.09124, 0.4053, 0.08867, 0.4017, 0.1512, 0.4567, 0.0687, 0.5047, 0.08323, 0.4883, 0.157, 0.4427, 0.1501, 0.3144, 0.1461, 0.2981, 0.08578, 0.3521, 0.09124, 0.3572, 0.1481, 0.4005, 0.04685, 0.4574, 0.03492, 0.4567, 0.0687, 0.4053, 0.08867, 0.3521, 0.09124, 0.3445, 0.05502, 0.4005, 0.04685, 0.4053, 0.08867, 0.4574, 0.03492, 0.5091, 0.05025, 0.5047, 0.08323, 0.4567, 0.0687, 0.2981, 0.08578, 0.2948, 0.06037, 0.3445, 0.05502, 0.3521, 0.09124, 0.548, 0.5051, 0.4607, 0.5303, 0.4517, 0.4782, 0.5305, 0.4633, 0.2959, 0.4634, 0.2753, 0.5083, 0.2003, 0.462, 0.2258, 0.4296, 0.4607, 0.5303, 0.3669, 0.5304, 0.3727, 0.4783, 0.4517, 0.4782, 0.3727, 0.4783, 0.3669, 0.5304, 0.2753, 0.5083, 0.2959, 0.4634, 0.3805, 0.3863, 0.4387, 0.3863, 0.4517, 0.4782, 0.3727, 0.4783, 0.2959, 0.4634, 0.3277, 0.3772, 0.3805, 0.3863, 0.3727, 0.4783, 0.4387, 0.3863, 0.4943, 0.3801, 0.5305, 0.4633, 0.4517, 0.4782, 0.2258, 0.4296, 0.2755, 0.3619, 0.3277, 0.3772, 0.2959, 0.4634, 0.4537, 0.7733, 0.5129, 0.7686, 0.5129, 0.8581, 0.4622, 0.8571, 0.4115, 0.8582, 0.3946, 0.7777, 0.4537, 0.7733, 0.4622, 0.8571, 0.5129, 0.7686, 0.5726, 0.7639, 0.5604, 0.8473, 0.5129, 0.8581, 0.3657, 0.8632, 0.3353, 0.7825, 0.3946, 0.7777, 0.4115, 0.8582, 0.4462, 0.679, 0.5137, 0.6796, 0.5129, 0.7686, 0.4537, 0.7733, 0.3946, 0.7777, 0.3792, 0.6854, 0.4462, 0.679, 0.4537, 0.7733, 0.5137, 0.6796, 0.581, 0.6762, 0.5726, 0.7639, 0.5129, 0.7686, 0.3353, 0.7825, 0.3168, 0.6872, 0.3792, 0.6854, 0.3946, 0.7777, 0.3952, 0.2285, 0.4433, 0.2262, 0.4364, 0.2982, 0.3877, 0.308, 0.3426, 0.2931, 0.3317, 0.2159, 0.3952, 0.2285, 0.3877, 0.308, 0.4433, 0.2262, 0.4891, 0.2248, 0.4927, 0.298, 0.4364, 0.2982, 0.2817, 0.2849, 0.2952, 0.2216, 0.3317, 0.2159, 0.3426, 0.2931, 0.4017, 0.1512, 0.4427, 0.1501, 0.4433, 0.2262, 0.3952, 0.2285, 0.3317, 0.2159, 0.3572, 0.1481, 0.4017, 0.1512, 0.3952, 0.2285, 0.4427, 0.1501, 0.4883, 0.157, 0.4891, 0.2248, 0.4433, 0.2262, 0.2952, 0.2216, 0.3144, 0.1461, 0.3572, 0.1481, 0.3317, 0.2159, 0.7497, 0.2216, 0.7579, 0.2193, 0.7726, 0.27, 0.757, 0.2753, 0.7579, 0.2193, 0.7662, 0.217, 0.7883, 0.2647, 0.7726, 0.27, 0.8486, 0.7253, 0.8437, 0.7385, 0.7955, 0.8014, 0.7922, 0.7982, 0.8437, 0.7385, 0.8388, 0.7517, 0.7988, 0.8047, 0.7955, 0.8014, 0.7925, 0.314, 0.801, 0.3095, 0.811, 0.3281, 0.803, 0.336, 0.801, 0.3095, 0.8096, 0.3051, 0.8191, 0.3201, 0.811, 0.3281, 0.757, 0.2753, 0.7726, 0.27, 0.801, 0.3095, 0.7925, 0.314, 0.7726, 0.27, 0.7883, 0.2647, 0.8096, 0.3051, 0.801, 0.3095, 0.721, 0.1097, 0.7329, 0.1111, 0.729, 0.154, 0.7143, 0.1533, 0.7329, 0.1111, 0.7449, 0.1124, 0.7437, 0.1547, 0.729, 0.154, 0.7226, 0.08956, 0.734, 0.09296, 0.7329, 0.1111, 0.721, 0.1097, 0.734, 0.09296, 0.7455, 0.09637, 0.7449, 0.1124, 0.7329, 0.1111, 0.7376, 0.1869, 0.7477, 0.1868, 0.7579, 0.2193, 0.7497, 0.2216, 0.7477, 0.1868, 0.7578, 0.1866, 0.7662, 0.217, 0.7579, 0.2193, 0.7143, 0.1533, 0.729, 0.154, 0.7477, 0.1868, 0.7376, 0.1869, 0.729, 0.154, 0.7437, 0.1547, 0.7578, 0.1866, 0.7477, 0.1868, 0.7643, 0.8245, 0.7714, 0.8245, 0.7471, 0.8481, 0.7363, 0.8515, 0.7714, 0.8245, 0.7784, 0.8245, 0.7579, 0.8447, 0.7471, 0.8481, 0.7922, 0.7982, 0.7955, 0.8014, 0.7714, 0.8245, 0.7643, 0.8245, 0.7955, 0.8014, 0.7988, 0.8047, 0.7784, 0.8245, 0.7714, 0.8245, 0.6241, 0.2621, 0.6326, 0.2616, 0.631, 0.3407, 0.6255, 0.3432, 0.6326, 0.2616, 0.6412, 0.2611, 0.6365, 0.3382, 0.631, 0.3407, 0.7224, 0.6053, 0.7226, 0.6204, 0.688, 0.711, 0.6833, 0.7099, 0.7226, 0.6204, 0.7228, 0.6355, 0.6928, 0.712, 0.688, 0.711, 0.6595, 0.4072, 0.6661, 0.4041, 0.6835, 0.4318, 0.6775, 0.4365, 0.6661, 0.4041, 0.6728, 0.401, 0.6895, 0.4271, 0.6835, 0.4318, 0.6255, 0.3432, 0.631, 0.3407, 0.6661, 0.4041, 0.6595, 0.4072, 0.631, 0.3407, 0.6365, 0.3382, 0.6728, 0.401, 0.6661, 0.4041, 0.611, 0.1013, 0.6224, 0.1045, 0.6124, 0.1574, 0.5975, 0.1526, 0.6224, 0.1045, 0.6337, 0.1076, 0.6272, 0.1621, 0.6124, 0.1574, 0.6141, 0.0773, 0.6254, 0.08287, 0.6224, 0.1045, 0.611, 0.1013, 0.6254, 0.08287, 0.6366, 0.08845, 0.6337, 0.1076, 0.6224, 0.1045, 0.6152, 0.2108, 0.6243, 0.2145, 0.6326, 0.2616, 0.6241, 0.2621, 0.6243, 0.2145, 0.6333, 0.2181, 0.6412, 0.2611, 0.6326, 0.2616, 0.5975, 0.1526, 0.6124, 0.1574, 0.6243, 0.2145, 0.6152, 0.2108, 0.6124, 0.1574, 0.6272, 0.1621, 0.6333, 0.2181, 0.6243, 0.2145, 0.6756, 0.7659, 0.6807, 0.7611, 0.6653, 0.8101, 0.6576, 0.8203, 0.6807, 0.7611, 0.6858, 0.7563, 0.6729, 0.7999, 0.6653, 0.8101, 0.6833, 0.7099, 0.688, 0.711, 0.6807, 0.7611, 0.6756, 0.7659, 0.688, 0.711, 0.6928, 0.712, 0.6858, 0.7563, 0.6807, 0.7611, 0.6067, 0.5718, 0.6172, 0.5746, 0.5998, 0.6859, 0.5921, 0.6844, 0.6172, 0.5746, 0.6278, 0.5774, 0.6074, 0.6875, 0.5998, 0.6859, 0.5177, 0.2892, 0.5272, 0.2852, 0.5291, 0.3799, 0.5183, 0.3828, 0.5272, 0.2852, 0.5367, 0.2812, 0.54, 0.377, 0.5291, 0.3799, 0.5264, 0.09864, 0.5341, 0.1011, 0.5197, 0.1541, 0.5112, 0.1539, 0.5341, 0.1011, 0.5418, 0.1036, 0.5283, 0.1543, 0.5197, 0.1541, 0.5302, 0.07085, 0.5379, 0.07288, 0.5341, 0.1011, 0.5264, 0.09864, 0.5379, 0.07288, 0.5455, 0.07491, 0.5418, 0.1036, 0.5341, 0.1011, 0.5496, 0.4595, 0.5596, 0.455, 0.5779, 0.4881, 0.5676, 0.494, 0.5596, 0.455, 0.5697, 0.4504, 0.5882, 0.4822, 0.5779, 0.4881, 0.5183, 0.3828, 0.5291, 0.3799, 0.5596, 0.455, 0.5496, 0.4595, 0.5291, 0.3799, 0.54, 0.377, 0.5697, 0.4504, 0.5596, 0.455, 0.5843, 0.7589, 0.5928, 0.7595, 0.5855, 0.8243, 0.5781, 0.8259, 0.5928, 0.7595, 0.6012, 0.7601, 0.593, 0.8228, 0.5855, 0.8243, 0.5921, 0.6844, 0.5998, 0.6859, 0.5928, 0.7595, 0.5843, 0.7589, 0.5998, 0.6859, 0.6074, 0.6875, 0.6012, 0.7601, 0.5928, 0.7595, 0.5046, 0.2204, 0.5118, 0.2186, 0.5272, 0.2852, 0.5177, 0.2892, 0.5118, 0.2186, 0.519, 0.2169, 0.5367, 0.2812, 0.5272, 0.2852, 0.5112, 0.1539, 0.5197, 0.1541, 0.5118, 0.2186, 0.5046, 0.2204, 0.5197, 0.1541, 0.5283, 0.1543, 0.519, 0.2169, 0.5118, 0.2186])
_ca = me_cube.color_attributes.new('Col', 'BYTE_COLOR', 'CORNER')
_ca.data.foreach_set('color', [1.0, 1.0, 1.0, 1.0, 1.0, 1.0, 1.0, 1.0, 1.0, 1.0, 1.0, 1.0, 1.0, 1.0, 1.0, 1.0, 1.0, 1.0, 1.0, 1.0, 1.0, 1.0, 1.0, 1.0, 1.0, 1.0, 1.0, 1.0, 1.0, 1.0, 1.0, 1.0, 1.0, 1.0, 1.0, 1.0, 1.0, 1.0, 1.0, 1.0, 1.0, 1.0, 1.0, 1.0, 1.0, 1.0, 1.0, 1.0, 1.0, 1.0, 1.0, 1.0, 1.0, 1.0, 1.0, 1.0, 1.0, 1.0, 1.0, 1.0, 1.0, 1.0, 1.0, 1.0, 1.0, 1.0, 1.0, 1.0, 1.0, 1.0, 1.0, 1.0, 1.0, 1.0, 1.0, 1.0, 1.0, 1.0, 1.0, 1.0, 1.0, 1.0, 1.0, 1.0, 1.0, 1.0, 1.0, 1.0, 1.0, 1.0, 1.0, 1.0, 1.0, 1.0, 1.0, 1.0, 1.0, 1.0, 1.0, 1.0, 1.0, 1.0, 1.0, 1.0, 1.0, 1.0, 1.0, 1.0, 1.0, 1.0, 1.0, 1.0, 1.0, 1.0, 1.0, 1.0, 1.0, 1.0, 1.0, 1.0, 1.0, 1.0, 1.0, 1.0, 1.0, 1.0, 1.0, 1.0, 1.0, 1.0, 1.0, 1.0, 1.0, 1.0, 1.0, 1.0, 1.0, 1.0, 1.0, 1.0, 1.0, 1.0, 1.0, 1.0, 1.0, 1.0, 1.0, 1.0, 1.0, 1.0, 1.0, 1.0, 1.0, 1.0, 1.0, 1.0, 1.0, 1.0, 1.0, 1.0, 1.0, 1.0, 1.0, 1.0, 1.0, 1.0, 1.0, 1.0, 1.0, 1.0, 1.0, 1.0, 1.0, 1.0, 1.0, 1.0, 1.0, 1.0, 1.0, 1.0, 1.0, 1.0, 1.0, 1.0, 1.0, 1.0, 1.0, 1.0, 1.0, 1.0, 1.0, 1.0, 1.0, 1.0, 1.0, 1.0, 1.0, 1.0, 1.0, 1.0, 1.0, 1.0, 1.0, 1.0, 1.0, 1.0, 1.0, 1.0, 1.0, 1.0, 1.0, 1.0, 1.0, 1.0, 1.0, 1.0, 1.0, 1.0, 1.0, 1.0, 1.0, 1.0, 1.0, 1.0, 1.0, 1.0, 1.0, 1.0, 1.0, 1.0, 1.0, 1.0, 1.0, 1.0, 1.0, 1.0, 1.0, 1.0, 1.0, 1.0, 1.0, 1.0, 1.0, 1.0, 1.0, 1.0, 1.0, 1.0, 1.0, 1.0, 1.0, 1.0, 1.0, 1.0, 1.0, 1.0, 1.0, 1.0, 1.0, 1.0, 1.0, 1.0, 1.0, 1.0, 1.0, 1.0, 1.0, 1.0, 1.0, 1.0, 1.0, 1.0, 1.0, 1.0, 1.0, 1.0, 1.0, 1.0, 1.0, 1.0, 1.0, 1.0, 1.0, 1.0, 1.0, 1.0, 1.0, 1.0, 1.0, 1.0, 1.0, 1.0, 1.0, 1.0, 1.0, 1.0, 1.0, 1.0, 1.0, 1.0, 1.0, 1.0, 1.0, 1.0, 1.0, 1.0, 1.0, 1.0, 1.0, 1.0, 1.0, 1.0, 1.0, 1.0, 1.0, 1.0, 1.0, 1.0, 1.0, 1.0, 1.0, 1.0, 1.0, 1.0, 1.0, 1.0, 1.0, 1.0, 1.0, 1.0, 1.0, 1.0, 1.0, 1.0, 1.0, 1.0, 1.0, 1.0, 1.0, 1.0, 1.0, 1.0, 1.0, 1.0, 1.0, 1.0, 1.0, 1.0, 1.0, 1.0, 1.0, 1.0, 1.0, 1.0, 1.0, 1.0, 1.0, 1.0, 1.0, 1.0, 1.0, 1.0, 1.0, 1.0, 1.0, 1.0, 1.0, 1.0, 1.0, 1.0, 1.0, 1.0, 1.0, 1.0, 1.0, 1.0, 1.0, 1.0, 1.0, 1.0, 1.0, 1.0, 1.0, 1.0, 1.0, 1.0, 1.0, 1.0, 1.0, 1.0, 1.0, 1.0, 1.0, 1.0, 1.0, 1.0, 1.0, 1.0, 1.0, 1.0, 1.0, 1.0, 1.0, 1.0, 1.0, 1.0, 1.0, 1.0, 1.0, 1.0, 1.0, 1.0, 1.0, 1.0, 1.0, 1.0, 1.0, 1.0, 1.0, 1.0, 1.0, 1.0, 1.0, 1.0, 1.0, 1.0, 1.0, 1.0, 1.0, 1.0, 1.0, 1.0, 1.0, 1.0, 1.0, 1.0, 1.0, 1.0, 1.0, 1.0, 1.0, 1.0, 1.0, 1.0, 1.0, 1.0, 1.0, 1.0, 1.0, 1.0, 1.0, 1.0, 1.0, 1.0, 1.0, 1.0, 1.0, 1.0, 1.0, 1.0, 1.0, 1.0, 1.0, 1.0, 1.0, 1.0, 1.0, 1.0, 1.0, 1.0, 1.0, 1.0, 1.0, 1.0, 1.0, 1.0, 1.0, 1.0, 1.0, 1.0, 1.0, 1.0, 1.0, 1.0, 1.0, 1.0, 1.0, 1.0, 1.0, 1.0, 1.0, 1.0, 1.0, 1.0, 1.0, 1.0, 1.0, 1.0, 1.0, 1.0, 1.0, 1.0, 1.0, 1.0, 1.0, 1.0, 1.0, 1.0, 1.0, 1.0, 1.0, 1.0, 1.0, 1.0, 1.0, 1.0, 1.0, 1.0, 1.0, 1.0, 1.0, 1.0, 1.0, 1.0, 1.0, 1.0, 1.0, 1.0, 1.0, 1.0, 1.0, 1.0, 1.0, 1.0, 1.0, 1.0, 1.0, 1.0, 1.0, 1.0, 1.0, 1.0, 1.0, 1.0, 1.0, 1.0, 1.0, 1.0, 1.0, 1.0, 1.0, 1.0, 1.0, 1.0, 1.0, 1.0, 1.0, 1.0, 1.0, 1.0, 1.0, 1.0, 1.0, 1.0, 1.0, 1.0, 1.0, 1.0, 1.0, 1.0, 1.0, 1.0, 1.0, 1.0, 1.0, 1.0, 1.0, 1.0, 1.0, 1.0, 1.0, 1.0, 1.0, 1.0, 1.0, 1.0, 1.0, 1.0, 1.0, 1.0, 1.0, 1.0, 1.0, 1.0, 1.0, 1.0, 1.0, 1.0, 1.0, 1.0, 1.0, 1.0, 1.0, 1.0, 1.0, 1.0, 1.0, 1.0, 1.0, 1.0, 1.0, 1.0, 1.0, 1.0, 1.0, 1.0, 1.0, 1.0, 1.0, 1.0, 1.0, 1.0, 1.0, 1.0, 1.0, 1.0, 1.0, 1.0, 1.0, 1.0, 1.0, 1.0, 1.0, 1.0, 1.0, 1.0, 1.0, 1.0, 1.0, 1.0, 1.0, 1.0, 1.0, 1.0, 1.0, 1.0, 1.0, 1.0, 1.0, 1.0, 1.0, 1.0, 1.0, 1.0, 1.0, 1.0, 1.0, 1.0, 1.0, 1.0, 1.0, 1.0, 1.0, 1.0, 1.0, 1.0, 1.0, 1.0, 1.0, 1.0, 1.0, 1.0, 1.0, 1.0, 1.0, 1.0, 1.0, 1.0, 1.0, 1.0, 1.0, 1.0, 1.0, 1.0, 1.0, 1.0, 1.0, 1.0, 1.0, 1.0, 1.0, 1.0, 1.0, 1.0, 1.0, 1.0, 1.0, 1.0, 1.0, 1.0, 1.0, 1.0, 1.0, 1.0, 1.0, 1.0, 1.0, 1.0, 1.0, 1.0, 1.0, 1.0, 1.0, 1.0, 1.0, 1.0, 1.0, 1.0, 1.0, 1.0, 1.0, 1.0, 1.0, 1.0, 1.0, 1.0, 1.0, 1.0, 1.0, 1.0, 1.0, 1.0, 1.0, 1.0, 1.0, 1.0, 1.0, 1.0, 1.0, 1.0, 1.0, 1.0, 1.0, 1.0, 1.0, 1.0, 1.0, 1.0, 1.0, 1.0, 1.0, 1.0, 1.0, 1.0, 1.0, 1.0, 1.0, 1.0, 1.0, 1.0, 1.0, 1.0, 1.0, 1.0, 1.0, 1.0, 1.0, 1.0, 1.0, 1.0, 1.0, 1.0, 1.0, 1.0, 1.0, 1.0, 1.0, 1.0, 1.0, 1.0, 1.0, 1.0, 1.0, 1.0, 1.0, 1.0, 1.0, 1.0, 1.0, 1.0, 1.0, 1.0, 1.0, 1.0, 1.0, 1.0, 1.0, 1.0, 1.0, 1.0, 1.0, 1.0, 1.0, 1.0, 1.0, 1.0, 1.0, 1.0, 1.0, 1.0, 1.0, 1.0, 1.0, 1.0, 1.0, 1.0, 1.0, 1.0, 1.0, 1.0, 1.0, 1.0, 1.0, 1.0, 1.0, 1.0, 1.0, 1.0, 1.0, 1.0, 1.0, 1.0, 1.0, 1.0, 1.0, 1.0, 1.0, 1.0, 1.0, 1.0, 1.0, 1.0, 1.0, 1.0, 1.0, 1.0, 1.0, 1.0, 1.0, 1.0, 1.0, 1.0, 1.0, 1.0, 1.0, 1.0, 1.0, 1.0, 1.0, 1.0, 1.0, 1.0, 1.0, 1.0, 1.0, 1.0, 1.0, 1.0, 1.0, 1.0, 1.0, 1.0, 1.0, 1.0, 1.0, 1.0, 1.0, 1.0, 1.0, 1.0, 1.0, 1.0, 1.0, 1.0, 1.0, 1.0, 1.0, 1.0, 1.0, 1.0, 1.0, 1.0, 1.0, 1.0, 1.0, 1.0, 1.0, 1.0, 1.0, 1.0, 1.0, 1.0, 1.0, 1.0, 1.0, 1.0, 1.0, 1.0, 1.0, 1.0, 1.0, 1.0, 1.0, 1.0, 1.0, 1.0, 1.0, 1.0, 1.0, 1.0, 1.0, 1.0, 1.0, 1.0, 1.0, 1.0, 1.0, 1.0, 1.0, 1.0, 1.0, 1.0, 1.0, 1.0, 1.0, 1.0, 1.0, 1.0, 1.0, 1.0, 1.0, 1.0, 1.0, 1.0, 1.0, 1.0, 1.0, 1.0, 1.0, 1.0, 1.0, 1.0, 1.0, 1.0, 1.0, 1.0, 1.0, 1.0, 1.0, 1.0, 1.0, 1.0, 1.0, 1.0, 1.0, 1.0, 1.0, 1.0, 1.0, 1.0, 1.0, 1.0, 1.0, 1.0, 1.0, 1.0, 1.0, 1.0, 1.0, 1.0, 1.0, 1.0, 1.0, 1.0, 1.0, 1.0, 1.0, 1.0, 1.0, 1.0, 1.0, 1.0, 1.0, 1.0, 1.0, 1.0, 1.0, 1.0, 1.0, 1.0, 1.0, 1.0, 1.0, 1.0, 1.0, 1.0, 1.0, 1.0, 1.0, 1.0, 1.0, 1.0, 1.0, 1.0, 1.0, 1.0, 1.0, 1.0, 1.0, 1.0, 1.0, 1.0, 1.0, 1.0, 1.0, 1.0, 1.0, 1.0, 1.0, 1.0, 1.0, 1.0, 1.0, 1.0, 1.0, 1.0, 1.0, 1.0, 1.0, 1.0, 1.0, 1.0, 1.0, 1.0, 1.0, 1.0, 1.0, 1.0, 1.0, 1.0, 1.0, 1.0, 1.0, 1.0, 1.0, 1.0, 1.0, 1.0, 1.0, 1.0, 1.0, 1.0, 1.0, 1.0, 1.0, 1.0, 1.0, 1.0, 1.0, 1.0, 1.0, 1.0, 1.0, 1.0, 1.0, 1.0, 1.0, 1.0, 1.0, 1.0, 1.0, 1.0, 1.0, 1.0, 1.0, 1.0, 1.0, 1.0, 1.0, 1.0, 1.0, 1.0, 1.0, 1.0, 1.0, 1.0, 1.0, 1.0, 1.0, 1.0, 1.0, 1.0, 1.0, 1.0, 1.0, 1.0, 1.0, 1.0, 1.0, 1.0, 1.0, 1.0, 1.0, 1.0, 1.0, 1.0, 1.0, 1.0, 1.0, 1.0, 1.0, 1.0, 1.0, 1.0, 1.0, 1.0, 1.0, 1.0, 1.0, 1.0, 1.0, 1.0, 1.0, 1.0, 1.0, 1.0, 1.0, 1.0, 1.0, 1.0, 1.0, 1.0, 1.0, 1.0, 1.0, 1.0, 1.0, 1.0, 1.0, 1.0, 1.0, 1.0, 1.0, 1.0, 1.0, 1.0, 1.0, 1.0, 1.0, 1.0, 1.0, 1.0, 1.0, 1.0, 1.0, 1.0, 1.0, 1.0, 1.0, 1.0, 1.0, 1.0, 1.0, 1.0, 1.0, 1.0, 1.0, 1.0, 1.0, 1.0, 1.0, 1.0, 1.0, 1.0, 1.0, 1.0, 1.0, 1.0, 1.0, 1.0, 1.0, 1.0, 1.0, 1.0, 1.0, 1.0, 1.0, 1.0, 1.0, 1.0, 1.0, 1.0, 1.0, 1.0, 1.0, 1.0, 1.0, 1.0, 1.0, 1.0, 1.0, 1.0, 1.0, 1.0, 1.0, 1.0, 1.0, 1.0, 1.0, 1.0, 1.0, 1.0, 1.0, 1.0, 1.0, 1.0, 1.0, 1.0, 1.0, 1.0, 1.0, 1.0, 1.0, 1.0, 1.0, 1.0, 1.0, 1.0, 1.0, 1.0, 1.0, 1.0, 1.0, 1.0, 1.0, 1.0, 1.0, 1.0, 1.0, 1.0, 1.0, 1.0, 1.0, 1.0, 1.0, 1.0, 1.0, 1.0, 1.0, 1.0, 1.0, 1.0, 1.0, 1.0, 1.0, 1.0, 1.0, 1.0, 1.0, 1.0, 1.0, 1.0, 1.0, 1.0, 1.0, 1.0, 1.0, 1.0, 1.0, 1.0, 1.0, 1.0, 1.0, 1.0, 1.0, 1.0, 1.0, 1.0, 1.0, 1.0, 1.0, 1.0, 1.0, 1.0, 1.0, 1.0, 1.0, 1.0, 1.0, 1.0, 1.0, 1.0, 1.0, 1.0, 1.0, 1.0, 1.0, 1.0, 1.0, 1.0, 1.0, 1.0, 1.0, 1.0, 1.0, 1.0, 1.0, 1.0, 1.0, 1.0, 1.0, 1.0, 1.0, 1.0, 1.0, 1.0, 1.0, 1.0, 1.0, 1.0, 1.0, 1.0, 1.0, 1.0, 1.0, 1.0, 1.0, 1.0, 1.0, 1.0, 1.0, 1.0, 1.0, 1.0, 1.0, 1.0, 1.0, 1.0, 1.0, 1.0, 1.0, 1.0, 1.0, 1.0, 1.0, 1.0, 1.0, 1.0, 1.0, 1.0, 1.0, 1.0, 1.0, 1.0, 1.0, 1.0, 1.0, 1.0, 1.0, 1.0, 1.0, 1.0, 1.0, 1.0, 1.0, 1.0, 1.0, 1.0, 1.0, 1.0, 1.0, 1.0, 1.0, 1.0, 1.0, 1.0, 1.0, 1.0, 1.0, 1.0, 1.0, 1.0, 1.0, 1.0, 1.0, 1.0, 1.0, 1.0, 1.0, 1.0, 1.0, 1.0, 1.0, 1.0, 1.0, 1.0, 1.0, 1.0, 1.0, 1.0, 1.0, 1.0, 1.0, 1.0, 1.0, 1.0, 1.0, 1.0, 1.0, 1.0, 1.0, 1.0, 1.0, 1.0, 1.0, 1.0, 1.0, 1.0, 1.0, 1.0, 1.0, 1.0, 1.0, 1.0, 1.0, 1.0, 1.0, 1.0, 1.0, 1.0, 1.0, 1.0, 1.0, 1.0, 1.0, 1.0, 1.0, 1.0, 1.0, 1.0, 1.0, 1.0, 1.0, 1.0, 1.0, 1.0, 1.0, 1.0, 1.0, 1.0, 1.0, 1.0, 1.0, 1.0, 1.0, 1.0, 1.0, 1.0, 1.0, 1.0, 1.0, 1.0, 1.0, 1.0, 1.0, 1.0, 1.0, 1.0, 1.0, 1.0, 1.0, 1.0, 1.0, 1.0, 1.0, 1.0, 1.0, 1.0, 1.0, 1.0, 1.0, 1.0, 1.0, 1.0, 1.0, 1.0, 1.0, 1.0, 1.0, 1.0, 1.0, 1.0, 1.0, 1.0, 1.0, 1.0, 1.0, 1.0, 1.0, 1.0, 1.0, 1.0, 1.0, 1.0, 1.0, 1.0, 1.0, 1.0, 1.0, 1.0, 1.0, 1.0, 1.0, 1.0, 1.0, 1.0, 1.0, 1.0, 1.0, 1.0, 1.0, 1.0, 1.0, 1.0, 1.0, 1.0, 1.0, 1.0, 1.0, 1.0, 1.0, 1.0, 1.0, 1.0, 1.0, 1.0, 1.0, 1.0, 1.0, 1.0, 1.0, 1.0, 1.0, 1.0, 1.0, 1.0, 1.0, 1.0, 1.0, 1.0, 1.0, 1.0, 1.0, 1.0, 1.0, 1.0, 1.0, 1.0, 1.0, 1.0, 1.0, 1.0, 1.0, 1.0, 1.0, 1.0, 1.0, 1.0, 1.0, 1.0, 1.0, 1.0, 1.0, 1.0, 1.0, 1.0, 1.0, 1.0, 1.0, 1.0, 1.0, 1.0, 1.0, 1.0, 1.0, 1.0, 1.0, 1.0, 1.0, 1.0, 1.0, 1.0, 1.0, 1.0, 1.0, 1.0, 1.0, 1.0, 1.0, 1.0, 1.0, 1.0, 1.0, 1.0, 1.0, 1.0, 1.0, 1.0, 1.0, 1.0, 1.0, 1.0, 1.0, 1.0, 1.0, 1.0, 1.0, 1.0, 1.0, 1.0, 1.0, 1.0, 1.0, 1.0, 1.0, 1.0, 1.0, 1.0, 1.0, 1.0, 1.0, 1.0, 1.0, 1.0, 1.0, 1.0, 1.0, 1.0, 1.0, 1.0, 1.0, 1.0, 1.0, 1.0, 1.0, 1.0, 1.0, 1.0, 1.0, 1.0, 1.0, 1.0, 1.0, 1.0, 1.0, 1.0, 1.0, 1.0, 1.0, 1.0, 1.0, 1.0, 1.0, 1.0, 1.0, 1.0, 1.0, 1.0, 1.0, 1.0, 1.0, 1.0, 1.0, 1.0, 1.0, 1.0, 1.0, 1.0, 1.0, 1.0, 1.0, 1.0, 1.0, 1.0, 1.0, 1.0, 1.0, 1.0, 1.0, 1.0, 1.0, 1.0, 1.0, 1.0, 1.0, 1.0, 1.0, 1.0, 1.0, 1.0, 1.0, 1.0, 1.0, 1.0, 1.0, 1.0, 1.0, 1.0, 1.0, 1.0, 1.0, 1.0, 1.0, 1.0, 1.0, 1.0, 1.0, 1.0, 1.0, 1.0, 1.0, 1.0, 1.0, 1.0, 1.0, 1.0, 1.0, 1.0, 1.0, 1.0, 1.0, 1.0, 1.0, 1.0, 1.0, 1.0, 1.0, 1.0, 1.0, 1.0, 1.0, 1.0, 1.0, 1.0, 1.0, 1.0, 1.0, 1.0, 1.0, 1.0, 1.0, 1.0, 1.0, 1.0, 1.0, 1.0, 1.0, 1.0, 1.0, 1.0, 1.0, 1.0, 1.0, 1.0, 1.0, 1.0, 1.0, 1.0, 1.0, 1.0, 1.0, 1.0, 1.0, 1.0, 1.0, 1.0, 1.0, 1.0, 1.0, 1.0, 1.0, 1.0, 1.0, 1.0, 1.0, 1.0, 1.0, 1.0, 1.0, 1.0, 1.0, 1.0, 1.0, 1.0, 1.0, 1.0, 1.0, 1.0, 1.0, 1.0, 1.0, 1.0, 1.0, 1.0, 1.0, 1.0, 1.0, 1.0, 1.0, 1.0, 1.0, 1.0, 1.0, 1.0, 1.0, 1.0, 1.0, 1.0, 1.0, 1.0, 1.0, 1.0, 1.0, 1.0, 1.0, 1.0, 1.0, 1.0, 1.0, 1.0, 1.0, 1.0, 1.0, 1.0, 1.0, 1.0, 1.0, 1.0, 1.0, 1.0, 1.0, 1.0, 1.0, 1.0, 1.0, 1.0, 1.0, 1.0, 1.0, 1.0, 1.0, 1.0, 1.0, 1.0, 1.0, 1.0, 1.0, 1.0, 1.0, 1.0, 1.0, 1.0, 1.0, 1.0, 1.0, 1.0, 1.0, 1.0, 1.0, 1.0, 1.0, 1.0, 1.0, 1.0, 1.0, 1.0, 1.0, 1.0, 1.0, 1.0, 1.0, 1.0, 1.0, 1.0, 1.0, 1.0, 1.0, 1.0, 1.0, 1.0, 1.0, 1.0, 1.0, 1.0, 1.0, 1.0, 1.0, 1.0, 1.0, 1.0, 1.0, 1.0, 1.0, 1.0, 1.0, 1.0, 1.0, 1.0, 1.0, 1.0, 1.0, 1.0, 1.0, 1.0, 1.0, 1.0, 1.0, 1.0, 1.0, 1.0, 1.0, 1.0, 1.0, 1.0, 1.0, 1.0, 1.0, 1.0, 1.0, 1.0, 1.0, 1.0, 1.0, 1.0, 1.0, 1.0, 1.0, 1.0, 1.0, 1.0, 1.0, 1.0, 1.0, 1.0, 1.0, 1.0, 1.0, 1.0, 1.0, 1.0, 1.0, 1.0, 1.0, 1.0, 1.0, 1.0, 1.0, 1.0, 1.0, 1.0, 1.0, 1.0, 1.0, 1.0, 1.0, 1.0, 1.0, 1.0, 1.0, 1.0, 1.0, 1.0, 1.0, 1.0, 1.0, 1.0, 1.0, 1.0, 1.0, 1.0, 1.0, 1.0, 1.0, 1.0, 1.0, 1.0, 1.0, 1.0, 1.0, 1.0, 1.0, 1.0, 1.0, 1.0, 1.0, 1.0, 1.0, 1.0, 1.0, 1.0, 1.0, 1.0, 1.0, 1.0, 1.0, 1.0, 1.0, 1.0, 1.0, 1.0, 1.0, 1.0, 1.0, 1.0, 1.0, 1.0, 1.0, 1.0, 1.0, 1.0, 1.0, 1.0, 1.0, 1.0, 1.0, 1.0, 1.0, 1.0, 1.0, 1.0, 1.0, 1.0, 1.0, 1.0, 1.0, 1.0, 1.0, 1.0, 1.0, 1.0, 1.0, 1.0, 1.0, 1.0, 1.0, 1.0, 1.0, 1.0, 1.0, 1.0, 1.0, 1.0, 1.0, 1.0, 1.0, 1.0, 1.0, 1.0, 1.0, 1.0, 1.0, 1.0, 1.0, 1.0, 1.0, 1.0, 1.0, 1.0, 1.0, 1.0, 1.0, 1.0, 1.0, 1.0, 1.0, 1.0, 1.0, 1.0, 1.0, 1.0, 1.0, 1.0, 1.0, 1.0, 1.0, 1.0, 1.0, 1.0, 1.0, 1.0, 1.0, 1.0, 1.0, 1.0, 1.0, 1.0, 1.0, 1.0, 1.0, 1.0, 1.0, 1.0, 1.0, 1.0, 1.0, 1.0, 1.0, 1.0, 1.0, 1.0, 1.0, 1.0, 1.0, 1.0, 1.0, 1.0, 1.0, 1.0, 1.0, 1.0, 1.0, 1.0, 1.0, 1.0, 1.0, 1.0, 1.0, 1.0, 1.0, 1.0, 1.0, 1.0, 1.0, 1.0, 1.0, 1.0, 1.0, 1.0, 1.0, 1.0, 1.0, 1.0, 1.0, 1.0, 1.0, 1.0, 1.0, 1.0, 1.0, 1.0, 1.0, 1.0, 1.0, 1.0, 1.0, 1.0, 1.0, 1.0, 1.0, 1.0, 1.0, 1.0, 1.0, 1.0, 1.0, 1.0, 1.0, 1.0, 1.0, 1.0, 1.0, 1.0, 1.0, 1.0, 1.0, 1.0, 1.0, 1.0, 1.0, 1.0, 1.0, 1.0, 1.0, 1.0, 1.0, 1.0, 1.0, 1.0, 1.0, 1.0, 1.0, 1.0, 1.0, 1.0, 1.0, 1.0, 1.0, 1.0, 1.0, 1.0, 1.0, 1.0, 1.0, 1.0, 1.0, 1.0, 1.0, 1.0, 1.0, 1.0, 1.0, 1.0, 1.0, 1.0, 1.0, 1.0, 1.0, 1.0, 1.0, 1.0, 1.0, 1.0, 1.0, 1.0, 1.0, 1.0, 1.0, 1.0, 1.0, 1.0, 1.0, 1.0, 1.0, 1.0, 1.0, 1.0, 1.0, 1.0, 1.0, 1.0, 1.0, 1.0, 1.0, 1.0, 1.0, 1.0, 1.0, 1.0, 1.0, 1.0, 1.0, 1.0, 1.0, 1.0, 1.0, 1.0, 1.0, 1.0, 1.0, 1.0, 1.0, 1.0, 1.0, 1.0, 1.0, 1.0, 1.0, 1.0, 1.0, 1.0, 1.0, 1.0, 1.0, 1.0, 1.0, 1.0, 1.0, 1.0, 1.0, 1.0, 1.0, 1.0, 1.0, 1.0, 1.0, 1.0, 1.0, 1.0, 1.0, 1.0, 1.0, 1.0, 1.0, 1.0, 1.0, 1.0, 1.0, 1.0, 1.0, 1.0, 1.0, 1.0, 1.0, 1.0, 1.0, 1.0, 1.0, 1.0, 1.0, 1.0, 1.0, 1.0, 1.0, 1.0, 1.0, 1.0, 1.0, 1.0, 1.0, 1.0, 1.0, 1.0, 1.0, 1.0, 1.0, 1.0, 1.0, 1.0, 1.0, 1.0, 1.0, 1.0, 1.0, 1.0, 1.0, 1.0, 1.0, 1.0, 1.0, 1.0, 1.0, 1.0, 1.0, 1.0, 1.0, 1.0, 1.0, 1.0, 1.0, 1.0, 1.0, 1.0, 1.0, 1.0, 1.0, 1.0, 1.0, 1.0, 1.0, 1.0, 1.0, 1.0, 1.0, 1.0, 1.0, 1.0, 1.0, 1.0, 1.0, 1.0, 1.0, 1.0, 1.0, 1.0, 1.0, 1.0, 1.0, 1.0, 1.0, 1.0, 1.0, 1.0, 1.0, 1.0, 1.0, 1.0, 1.0, 1.0, 1.0, 1.0, 1.0, 1.0, 1.0, 1.0, 1.0, 1.0, 1.0, 1.0, 1.0, 1.0, 1.0, 1.0, 1.0, 1.0, 1.0, 1.0, 1.0, 1.0, 1.0, 1.0, 1.0, 1.0, 1.0, 1.0, 1.0, 1.0, 1.0, 1.0, 1.0, 1.0, 1.0, 1.0, 1.0, 1.0, 1.0, 1.0, 1.0, 1.0, 1.0, 1.0, 1.0, 1.0, 1.0, 1.0, 1.0, 1.0, 1.0, 1.0, 1.0, 1.0, 1.0, 1.0, 1.0, 1.0, 1.0, 1.0, 1.0, 1.0, 1.0, 1.0, 1.0, 1.0, 1.0, 1.0, 1.0, 1.0, 1.0, 1.0, 1.0, 1.0, 1.0, 1.0, 1.0, 1.0, 1.0, 1.0, 1.0, 1.0, 1.0, 1.0, 1.0, 1.0, 1.0, 1.0, 1.0, 1.0, 1.0, 1.0, 1.0, 1.0, 1.0, 1.0, 1.0, 1.0, 1.0, 1.0, 1.0, 1.0, 1.0, 1.0, 1.0, 1.0, 1.0, 1.0, 1.0, 1.0, 1.0, 1.0, 1.0, 1.0, 1.0, 1.0, 1.0, 1.0, 1.0, 1.0, 1.0, 1.0, 1.0, 1.0, 1.0, 1.0, 1.0, 1.0, 1.0, 1.0, 1.0, 1.0, 1.0, 1.0, 1.0, 1.0, 1.0, 1.0, 1.0, 1.0, 1.0, 1.0, 1.0, 1.0, 1.0, 1.0, 1.0, 1.0, 1.0, 1.0, 1.0, 1.0, 1.0, 1.0, 1.0, 1.0, 1.0, 1.0, 1.0, 1.0, 1.0, 1.0, 1.0, 1.0, 1.0, 1.0, 1.0, 1.0, 1.0, 1.0, 1.0, 1.0, 1.0, 1.0, 1.0, 1.0, 1.0, 1.0, 1.0, 1.0, 1.0, 1.0, 1.0, 1.0, 1.0, 1.0, 1.0, 1.0, 1.0, 1.0, 1.0, 1.0, 1.0, 1.0, 1.0, 1.0, 1.0, 1.0, 1.0, 1.0, 1.0, 1.0, 1.0, 1.0, 1.0, 1.0, 1.0, 1.0, 1.0, 1.0, 1.0, 1.0, 1.0, 1.0, 1.0, 1.0, 1.0, 1.0, 1.0, 1.0, 1.0, 1.0, 1.0, 1.0, 1.0, 1.0, 1.0, 1.0, 1.0, 1.0, 1.0, 1.0, 1.0, 1.0, 1.0, 1.0, 1.0, 1.0, 1.0, 1.0, 1.0, 1.0, 1.0, 1.0, 1.0, 1.0, 1.0, 1.0, 1.0, 1.0, 1.0, 1.0, 1.0, 1.0, 1.0, 1.0, 1.0, 1.0, 1.0, 1.0, 1.0, 1.0, 1.0, 1.0, 1.0, 1.0, 1.0, 1.0, 1.0, 1.0, 1.0, 1.0, 1.0, 1.0, 1.0, 1.0, 1.0, 1.0, 1.0, 1.0, 1.0, 1.0, 1.0, 1.0, 1.0, 1.0, 1.0, 1.0, 1.0, 1.0, 1.0, 1.0, 1.0, 1.0, 1.0, 1.0, 1.0, 1.0, 1.0, 1.0, 1.0, 1.0, 1.0, 1.0, 1.0, 1.0, 1.0, 1.0, 1.0, 1.0, 1.0, 1.0, 1.0, 1.0, 1.0, 1.0, 1.0, 1.0, 1.0, 1.0, 1.0, 1.0, 1.0, 1.0, 1.0, 1.0, 1.0, 1.0, 1.0, 1.0, 1.0, 1.0, 1.0, 1.0, 1.0, 1.0, 1.0, 1.0, 1.0, 1.0, 1.0, 1.0, 1.0, 1.0, 1.0, 1.0, 1.0, 1.0, 1.0, 1.0, 1.0, 1.0, 1.0, 1.0, 1.0, 1.0, 1.0, 1.0, 1.0, 1.0, 1.0, 1.0, 1.0, 1.0, 1.0, 1.0, 1.0, 1.0, 1.0, 1.0, 1.0, 1.0, 1.0, 1.0, 1.0, 1.0, 1.0, 1.0, 1.0, 1.0, 1.0, 1.0, 1.0, 1.0, 1.0, 1.0, 1.0, 1.0, 1.0, 1.0, 1.0, 1.0, 1.0, 1.0, 1.0, 1.0, 1.0, 1.0, 1.0, 1.0, 1.0, 1.0, 1.0, 1.0, 1.0, 1.0, 1.0, 1.0, 1.0, 1.0, 1.0, 1.0, 1.0, 1.0, 1.0, 1.0, 1.0, 1.0, 1.0, 1.0, 1.0, 1.0, 1.0, 1.0, 1.0, 1.0, 1.0, 1.0, 1.0, 1.0, 1.0, 1.0, 1.0, 1.0, 1.0, 1.0, 1.0, 1.0, 1.0, 1.0, 1.0, 1.0, 1.0, 1.0, 1.0, 1.0, 1.0, 1.0, 1.0, 1.0, 1.0, 1.0, 1.0, 1.0, 1.0, 1.0, 1.0, 1.0, 1.0, 1.0, 1.0, 1.0, 1.0, 1.0, 1.0, 1.0, 1.0, 1.0, 1.0, 1.0, 1.0, 1.0, 1.0, 1.0, 1.0, 1.0, 1.0, 1.0, 1.0, 1.0, 1.0, 1.0, 1.0, 1.0, 1.0, 1.0, 1.0, 1.0, 1.0, 1.0, 1.0, 1.0, 1.0, 1.0, 1.0, 1.0, 1.0, 1.0, 1.0, 1.0, 1.0, 1.0, 1.0, 1.0, 1.0, 1.0, 1.0, 1.0, 1.0, 1.0, 1.0, 1.0, 1.0, 1.0, 1.0, 1.0, 1.0, 1.0, 1.0, 1.0, 1.0, 1.0, 1.0, 1.0, 1.0, 1.0, 1.0, 1.0, 1.0, 1.0, 1.0, 1.0, 1.0, 1.0, 1.0, 1.0, 1.0, 1.0, 1.0, 1.0, 1.0, 1.0, 1.0, 1.0, 1.0, 1.0, 1.0, 1.0, 1.0, 1.0, 1.0, 1.0, 1.0, 1.0, 1.0, 1.0, 1.0, 1.0, 1.0, 1.0, 1.0, 1.0, 1.0, 1.0, 1.0, 1.0, 1.0, 1.0, 1.0, 1.0, 1.0, 1.0, 1.0, 1.0, 1.0, 1.0, 1.0, 1.0, 1.0, 1.0, 1.0, 1.0, 1.0, 1.0, 1.0, 1.0, 1.0, 1.0, 1.0, 1.0, 1.0, 1.0, 1.0, 1.0, 1.0, 1.0, 1.0, 1.0, 1.0, 1.0, 1.0, 1.0, 1.0, 1.0, 1.0, 1.0, 1.0, 1.0, 1.0, 1.0, 1.0, 1.0, 1.0, 1.0, 1.0, 1.0, 1.0, 1.0, 1.0, 1.0, 1.0, 1.0, 1.0, 1.0, 1.0, 1.0, 1.0, 1.0, 1.0, 1.0, 1.0, 1.0, 1.0, 1.0, 1.0, 1.0, 1.0, 1.0, 1.0, 1.0, 1.0, 1.0, 1.0, 1.0, 1.0, 1.0, 1.0, 1.0, 1.0, 1.0, 1.0, 1.0, 1.0, 1.0, 1.0, 1.0, 1.0, 1.0, 1.0, 1.0, 1.0, 1.0, 1.0, 1.0, 1.0, 1.0, 1.0, 1.0, 1.0, 1.0, 1.0, 1.0, 1.0, 1.0, 1.0, 1.0, 1.0, 1.0, 1.0, 1.0, 1.0, 1.0, 1.0, 1.0, 1.0, 1.0, 1.0, 1.0, 1.0, 1.0, 1.0, 1.0, 1.0, 1.0, 1.0, 1.0, 1.0, 1.0, 1.0, 1.0, 1.0, 1.0, 1.0, 1.0, 1.0, 1.0, 1.0, 1.0, 1.0, 1.0, 1.0, 1.0, 1.0, 1.0, 1.0, 1.0, 1.0, 1.0, 1.0, 1.0, 1.0, 1.0, 1.0, 1.0, 1.0, 1.0, 1.0, 1.0, 1.0, 1.0, 1.0, 1.0, 1.0, 1.0, 1.0, 1.0, 1.0, 1.0, 1.0, 1.0, 1.0, 1.0, 1.0, 1.0, 1.0, 1.0, 1.0, 1.0, 1.0, 1.0, 1.0, 1.0, 1.0, 1.0, 1.0, 1.0, 1.0, 1.0, 1.0, 1.0, 1.0, 1.0, 1.0, 1.0, 1.0, 1.0, 1.0, 1.0, 1.0, 1.0, 1.0, 1.0, 1.0, 1.0, 1.0, 1.0, 1.0, 1.0, 1.0, 1.0, 1.0, 1.0, 1.0, 1.0, 1.0, 1.0, 1.0, 1.0, 1.0, 1.0, 1.0, 1.0, 1.0, 1.0, 1.0, 1.0, 1.0, 1.0, 1.0, 1.0, 1.0, 1.0, 1.0, 1.0, 1.0, 1.0, 1.0, 1.0, 1.0, 1.0, 1.0, 1.0, 1.0, 1.0, 1.0, 1.0, 1.0, 1.0, 1.0, 1.0, 1.0, 1.0, 1.0, 1.0, 1.0, 1.0, 1.0, 1.0, 1.0, 1.0, 1.0, 1.0, 1.0, 1.0, 1.0, 1.0, 1.0, 1.0, 1.0, 1.0, 1.0, 1.0, 1.0, 1.0, 1.0, 1.0, 1.0, 1.0, 1.0, 1.0, 1.0, 1.0, 1.0, 1.0, 1.0, 1.0, 1.0, 1.0, 1.0, 1.0, 1.0, 1.0, 1.0, 1.0, 1.0, 1.0, 1.0, 1.0, 1.0, 1.0, 1.0, 1.0, 1.0, 1.0, 1.0, 1.0, 1.0, 1.0, 1.0, 1.0, 1.0, 1.0, 1.0, 1.0, 1.0, 1.0, 1.0, 1.0, 1.0, 1.0, 1.0, 1.0, 1.0, 1.0, 1.0, 1.0, 1.0, 1.0, 1.0, 1.0, 1.0, 1.0, 1.0, 1.0, 1.0, 1.0, 1.0, 1.0, 1.0, 1.0, 1.0, 1.0, 1.0, 1.0, 1.0, 1.0, 1.0, 1.0, 1.0, 1.0, 1.0, 1.0, 1.0, 1.0, 1.0, 1.0, 1.0, 1.0, 1.0, 1.0, 1.0, 1.0, 1.0, 1.0, 1.0, 1.0, 1.0, 1.0, 1.0, 1.0, 1.0, 1.0, 1.0, 1.0, 1.0, 1.0, 1.0, 1.0, 1.0, 1.0, 1.0, 1.0, 1.0, 1.0, 1.0, 1.0, 1.0, 1.0, 1.0, 1.0, 1.0, 1.0, 1.0, 1.0, 1.0, 1.0, 1.0, 1.0, 1.0, 1.0, 1.0, 1.0, 1.0, 1.0, 1.0, 1.0, 1.0, 1.0, 1.0, 1.0, 1.0, 1.0, 1.0, 1.0, 1.0, 1.0, 1.0, 1.0, 1.0, 1.0, 1.0, 1.0, 1.0, 1.0, 1.0, 1.0, 1.0, 1.0, 1.0, 1.0, 1.0, 1.0, 1.0, 1.0, 1.0, 1.0, 1.0, 1.0, 1.0, 1.0, 1.0, 1.0, 1.0, 1.0, 1.0, 1.0, 1.0, 1.0, 1.0, 1.0, 1.0, 1.0, 1.0, 1.0, 1.0, 1.0, 1.0, 1.0, 1.0, 1.0, 1.0, 1.0, 1.0, 1.0, 1.0, 1.0, 1.0, 1.0, 1.0, 1.0, 1.0, 1.0, 1.0, 1.0, 1.0, 1.0, 1.0, 1.0, 1.0, 1.0, 1.0, 1.0, 1.0, 1.0, 1.0, 1.0, 1.0, 1.0, 1.0, 1.0, 1.0, 1.0, 1.0, 1.0, 1.0, 1.0, 1.0, 1.0, 1.0, 1.0, 1.0, 1.0, 1.0, 1.0, 1.0, 1.0, 1.0, 1.0, 1.0, 1.0, 1.0, 1.0, 1.0, 1.0, 1.0, 1.0, 1.0, 1.0, 1.0, 1.0, 1.0, 1.0, 1.0, 1.0, 1.0, 1.0, 1.0, 1.0, 1.0, 1.0, 1.0, 1.0, 1.0, 1.0, 1.0, 1.0, 1.0, 1.0, 1.0, 1.0, 1.0, 1.0, 1.0, 1.0, 1.0, 1.0, 1.0, 1.0, 1.0, 1.0, 1.0, 1.0, 1.0, 1.0, 1.0, 1.0, 1.0, 1.0, 1.0, 1.0, 1.0, 1.0, 1.0, 1.0, 1.0, 1.0, 1.0, 1.0, 1.0, 1.0, 1.0, 1.0, 1.0, 1.0, 1.0, 1.0, 1.0, 1.0, 1.0, 1.0, 1.0, 1.0, 1.0, 1.0, 1.0, 1.0, 1.0, 1.0, 1.0, 1.0, 0.9911, 0.9911, 0.9911, 0.9961, 1.0, 1.0, 1.0, 1.0, 1.0, 1.0, 1.0, 1.0, 0.9911, 0.9911, 0.9911, 0.9961, 1.0, 1.0, 1.0, 1.0, 1.0, 1.0, 1.0, 1.0, 1.0, 1.0, 1.0, 1.0, 1.0, 1.0, 1.0, 1.0, 1.0, 1.0, 1.0, 1.0, 1.0, 1.0, 1.0, 1.0, 1.0, 1.0, 1.0, 1.0, 1.0, 1.0, 1.0, 1.0, 1.0, 1.0, 1.0, 1.0, 1.0, 1.0, 1.0, 1.0, 1.0, 1.0, 1.0, 1.0, 1.0, 1.0, 1.0, 1.0, 1.0, 1.0, 1.0, 1.0, 1.0, 1.0, 1.0, 1.0, 1.0, 1.0, 1.0, 1.0, 1.0, 1.0, 1.0, 1.0, 1.0, 1.0, 1.0, 1.0, 1.0, 1.0, 1.0, 1.0, 1.0, 1.0, 1.0, 1.0, 1.0, 1.0, 1.0, 1.0, 1.0, 1.0, 1.0, 1.0, 1.0, 1.0, 1.0, 1.0, 1.0, 1.0, 1.0, 1.0, 1.0, 1.0, 1.0, 1.0, 1.0, 1.0, 1.0, 1.0, 1.0, 1.0, 1.0, 1.0, 1.0, 1.0, 1.0, 1.0, 1.0, 1.0, 1.0, 1.0, 1.0, 1.0, 1.0, 1.0, 1.0, 1.0, 1.0, 1.0, 1.0, 1.0, 1.0, 1.0, 1.0, 1.0, 1.0, 1.0, 1.0, 1.0, 1.0, 1.0, 1.0, 1.0, 1.0, 1.0, 1.0, 1.0, 1.0, 1.0, 1.0, 1.0, 1.0, 1.0, 1.0, 1.0, 1.0, 1.0, 1.0, 1.0, 1.0, 1.0, 1.0, 1.0, 1.0, 1.0, 1.0, 1.0, 1.0, 1.0, 1.0, 1.0, 1.0, 1.0, 1.0, 1.0, 1.0, 1.0, 1.0, 1.0, 1.0, 1.0, 1.0, 1.0, 1.0, 1.0, 1.0, 1.0, 1.0, 1.0, 1.0, 1.0, 1.0, 1.0, 1.0, 1.0, 1.0, 1.0, 1.0, 1.0, 1.0, 1.0, 1.0, 1.0, 1.0, 1.0, 1.0, 1.0, 1.0, 1.0, 1.0, 1.0, 1.0, 1.0, 1.0, 1.0, 1.0, 1.0, 1.0, 1.0, 1.0, 1.0, 1.0, 1.0, 1.0, 1.0, 1.0, 1.0, 1.0, 1.0, 1.0, 1.0, 1.0, 1.0, 1.0, 1.0, 1.0, 1.0, 1.0, 1.0, 1.0, 1.0, 1.0, 1.0, 1.0, 1.0, 1.0, 1.0, 1.0, 1.0, 1.0, 1.0, 1.0, 1.0, 1.0, 1.0, 1.0, 1.0, 1.0, 1.0, 1.0, 1.0, 1.0, 1.0, 1.0, 1.0, 1.0, 1.0, 1.0, 1.0, 1.0, 1.0, 1.0, 1.0, 1.0, 1.0, 1.0, 1.0, 1.0, 1.0, 1.0, 1.0, 1.0, 1.0, 1.0, 1.0, 1.0, 1.0, 1.0, 1.0, 1.0, 1.0, 1.0, 1.0, 1.0, 1.0, 1.0, 1.0, 1.0, 1.0, 1.0, 1.0, 1.0, 1.0, 1.0, 1.0, 1.0, 1.0, 1.0, 1.0, 1.0, 1.0, 1.0, 1.0, 0.9911, 0.9911, 0.9911, 0.9961, 1.0, 1.0, 1.0, 1.0, 1.0, 1.0, 1.0, 1.0, 0.9911, 0.9911, 0.9911, 0.9961, 1.0, 1.0, 1.0, 1.0, 1.0, 1.0, 1.0, 1.0, 1.0, 1.0, 1.0, 1.0, 1.0, 1.0, 1.0, 1.0, 1.0, 1.0, 1.0, 1.0, 1.0, 1.0, 1.0, 1.0, 1.0, 1.0, 1.0, 1.0, 1.0, 1.0, 1.0, 1.0, 1.0, 1.0, 1.0, 1.0, 1.0, 1.0, 1.0, 1.0, 1.0, 1.0, 1.0, 1.0, 1.0, 1.0, 1.0, 1.0, 1.0, 1.0, 1.0, 1.0, 1.0, 1.0, 1.0, 1.0, 1.0, 1.0, 1.0, 1.0, 1.0, 1.0, 1.0, 1.0, 1.0, 1.0, 1.0, 1.0, 1.0, 1.0, 1.0, 1.0, 1.0, 1.0, 1.0, 1.0, 1.0, 1.0, 1.0, 1.0, 1.0, 1.0, 1.0, 1.0, 0.9911, 0.9911, 0.9911, 0.9961, 1.0, 1.0, 1.0, 1.0, 1.0, 1.0, 1.0, 1.0, 1.0, 1.0, 1.0, 1.0, 1.0, 1.0, 1.0, 1.0, 0.9911, 0.9911, 0.9911, 0.9961, 1.0, 1.0, 1.0, 1.0, 0.9911, 0.9911, 0.9911, 0.9961, 1.0, 1.0, 1.0, 1.0, 1.0, 1.0, 1.0, 1.0, 0.9911, 0.9911, 0.9911, 0.9961, 1.0, 1.0, 1.0, 1.0, 1.0, 1.0, 1.0, 1.0, 1.0, 1.0, 1.0, 1.0, 1.0, 1.0, 1.0, 1.0, 1.0, 1.0, 1.0, 1.0, 1.0, 1.0, 1.0, 1.0, 1.0, 1.0, 1.0, 1.0, 1.0, 1.0, 1.0, 1.0, 1.0, 1.0, 1.0, 1.0, 1.0, 1.0, 1.0, 1.0, 1.0, 1.0, 1.0, 1.0, 1.0, 1.0, 1.0, 1.0, 1.0, 1.0, 1.0, 1.0, 1.0, 1.0, 1.0, 1.0, 1.0, 1.0, 1.0, 1.0, 1.0, 1.0, 1.0, 1.0, 1.0, 1.0, 1.0, 1.0, 1.0, 1.0, 1.0, 1.0, 1.0, 1.0, 1.0, 1.0, 1.0, 1.0, 1.0, 1.0, 0.9911, 0.9911, 0.9911, 0.9961, 0.9911, 0.9911, 0.9911, 0.9961, 1.0, 1.0, 1.0, 1.0, 0.9911, 0.9911, 0.9911, 0.9961, 1.0, 1.0, 1.0, 1.0, 1.0, 1.0, 1.0, 1.0, 0.9911, 0.9911, 0.9911, 0.9961, 1.0, 1.0, 1.0, 1.0, 1.0, 1.0, 1.0, 1.0, 1.0, 1.0, 1.0, 1.0, 1.0, 1.0, 1.0, 1.0, 1.0, 1.0, 1.0, 1.0, 1.0, 1.0, 1.0, 1.0, 1.0, 1.0, 1.0, 1.0, 1.0, 1.0, 1.0, 1.0, 1.0, 1.0, 1.0, 1.0, 1.0, 1.0, 1.0, 1.0, 0.9911, 0.9911, 0.9911, 0.9961, 1.0, 1.0, 1.0, 1.0, 1.0, 1.0, 1.0, 1.0, 1.0, 1.0, 1.0, 1.0, 1.0, 1.0, 1.0, 1.0, 0.9911, 0.9911, 0.9911, 0.9961, 1.0, 1.0, 1.0, 1.0, 1.0, 1.0, 1.0, 1.0, 1.0, 1.0, 1.0, 1.0, 1.0, 1.0, 1.0, 1.0, 1.0, 1.0, 1.0, 1.0, 1.0, 1.0, 1.0, 1.0, 1.0, 1.0, 1.0, 1.0, 1.0, 1.0, 1.0, 1.0, 1.0, 1.0, 1.0, 1.0, 1.0, 1.0, 1.0, 1.0, 1.0, 1.0, 1.0, 1.0, 1.0, 1.0, 1.0, 1.0, 1.0, 1.0, 1.0, 1.0, 1.0, 1.0, 1.0, 1.0, 1.0, 1.0, 1.0, 1.0, 1.0, 1.0, 1.0, 1.0, 1.0, 1.0, 1.0, 1.0, 1.0, 1.0, 1.0, 1.0, 1.0, 1.0, 1.0, 1.0, 1.0, 1.0, 1.0, 1.0, 1.0, 1.0, 1.0, 1.0, 1.0, 1.0, 1.0, 1.0, 1.0, 1.0, 1.0, 1.0, 1.0, 1.0, 1.0, 1.0, 1.0, 1.0, 1.0, 1.0, 1.0, 1.0, 1.0, 1.0, 1.0, 1.0, 1.0, 1.0, 1.0, 1.0, 1.0, 1.0, 1.0, 1.0, 1.0, 1.0, 1.0, 1.0, 1.0, 1.0, 1.0, 1.0, 1.0, 1.0, 1.0, 1.0, 1.0, 1.0, 1.0, 1.0, 1.0, 1.0, 1.0, 1.0, 1.0, 1.0, 1.0, 1.0, 1.0, 1.0, 1.0, 1.0, 1.0, 1.0, 1.0, 1.0, 1.0, 1.0, 1.0, 1.0, 1.0, 1.0, 1.0, 1.0, 1.0, 1.0, 1.0, 1.0, 1.0, 1.0, 1.0, 1.0, 1.0, 1.0, 1.0, 1.0, 1.0, 1.0, 0.9911, 0.9911, 0.9911, 0.9961, 1.0, 1.0, 1.0, 1.0, 1.0, 1.0, 1.0, 1.0, 1.0, 1.0, 1.0, 1.0, 1.0, 1.0, 1.0, 1.0, 0.9911, 0.9911, 0.9911, 0.9961, 1.0, 1.0, 1.0, 1.0, 1.0, 1.0, 1.0, 1.0, 1.0, 1.0, 1.0, 1.0, 1.0, 1.0, 1.0, 1.0, 1.0, 1.0, 1.0, 1.0, 1.0, 1.0, 1.0, 1.0, 1.0, 1.0, 1.0, 1.0, 1.0, 1.0, 1.0, 1.0, 1.0, 1.0, 1.0, 1.0, 1.0, 1.0, 1.0, 1.0, 1.0, 1.0, 1.0, 1.0, 1.0, 1.0, 1.0, 1.0, 1.0, 1.0, 1.0, 1.0, 1.0, 1.0, 1.0, 1.0, 1.0, 1.0, 1.0, 1.0, 1.0, 1.0, 1.0, 1.0, 1.0, 1.0, 1.0, 1.0, 1.0, 1.0, 1.0, 1.0, 1.0, 1.0, 1.0, 1.0, 1.0, 1.0, 1.0, 1.0, 1.0, 1.0, 1.0, 1.0, 1.0, 1.0, 1.0, 1.0, 1.0, 1.0, 1.0, 1.0, 1.0, 1.0, 1.0, 1.0, 1.0, 1.0, 1.0, 1.0, 1.0, 1.0, 1.0, 1.0, 1.0, 1.0, 1.0, 1.0, 1.0, 1.0, 1.0, 1.0, 1.0, 1.0, 1.0, 1.0, 1.0, 1.0, 1.0, 1.0, 1.0, 1.0, 1.0, 1.0, 1.0, 1.0, 1.0, 1.0])
me_cube.materials.append(mat_material)
me_cube.use_remesh_preserve_volume = False
me_cube.use_remesh_preserve_attributes = False
me_cube.use_mirror_vertex_groups = False
me_cube.update()
me_plane = bpy.data.meshes.new('Plane')
me_plane.from_pydata([(1.0, 1.0, 0.0), (1.0, -1.0, 0.0), (-1.0, -1.0, 0.0), (-1.0, 1.0, 0.0)], [], [(0, 3, 2, 1)])
me_plane.materials.append(mat_material_001)
me_plane.use_remesh_preserve_volume = False
me_plane.use_remesh_preserve_attributes = False
me_plane.use_mirror_vertex_groups = False
me_plane.update()

# ---- objects
ob_cube = bpy.data.objects.new('Cube', me_cube)
ob_lamp_001 = bpy.data.objects.new('Lamp.001', light_lamp_002)
ob_lamp = bpy.data.objects.new('Lamp', light_lamp_001)
ob_plane = bpy.data.objects.new('Plane', me_plane)
ob_camera = bpy.data.objects.new('Camera', cam_camera)

# ---- transforms, parenting, visibility, modifiers, constraints
ob_cube.location = (0.0, 0.0, 0.0)
ob_cube.lock_rotations_4d = False
ob_cube.empty_display_type = 'ARROWS'
ob_cube.lineart.crease_threshold = 0.0
_m = ob_cube.modifiers.new('Subsurf', 'SUBSURF')
_m.uv_smooth = 'PRESERVE_CORNERS'
_m.quality = 2
_m.levels = 2
_m.show_only_control_edges = False
ob_lamp_001.location = (8.67e-07, 33.4, 14.54)
ob_lamp_001.rotation_euler = (-1.159, -2.035e-16, 1.332e-16)
ob_lamp_001.scale = (3.731, 3.731, 3.731)
ob_lamp_001.lock_rotations_4d = False
ob_lamp_001.empty_display_type = 'ARROWS'
ob_lamp_001.lineart.crease_threshold = 0.0
ob_lamp.location = (-1.902e-15, -64.81, 38.95)
ob_lamp.rotation_euler = (1.032, 1.906e-16, 1.082e-16)
ob_lamp.scale = (29.33, 29.33, 29.33)
ob_lamp.lock_rotations_4d = False
ob_lamp.empty_display_type = 'ARROWS'
ob_lamp.lineart.crease_threshold = 0.0
ob_plane.location = (0.0, 0.0, 0.0)
ob_plane.scale = (20.04, 20.04, 20.04)
ob_plane.lock_rotations_4d = False
ob_plane.empty_display_type = 'ARROWS'
ob_plane.lineart.crease_threshold = 0.0
ob_camera.location = (4.824, -6.809, 4.707)
ob_camera.rotation_euler = (1.022, 0.1452, 0.5477)
ob_camera.lock_rotations_4d = False
ob_camera.empty_display_type = 'ARROWS'
ob_camera.lineart.crease_threshold = 0.0

# ---- collection membership
col_collection_1.objects.link(ob_cube)
col_collection_6.objects.link(ob_lamp_001)
col_collection_6.objects.link(ob_lamp)
col_collection_6.objects.link(ob_plane)
col_collection_6.objects.link(ob_camera)

# ---- scene / render settings (as saved in the file)
scene.camera = ob_camera
scene.frame_start = 1; scene.frame_end = 250; scene.frame_set(1)
scene.render.engine = 'BLENDER_EEVEE_NEXT'
scene.render.image_settings.color_mode = 'RGB'
scene.render.image_settings.compression = 90
scene.render.resolution_x = 600
scene.render.resolution_y = 400
scene.render.pixel_aspect_x = 100.0
scene.render.pixel_aspect_y = 100.0
scene.render.fps = 25
scene.render.dither_intensity = 0.0
scene.render.use_compositing = False
scene.render.use_sequencer = False
scene.render.bake_margin = 2
scene.render.bake_bias = 0.0
scene.render.use_stamp_time = False
scene.render.use_stamp_date = False
scene.render.use_stamp_frame = False
scene.render.use_stamp_camera = False
scene.render.use_stamp_scene = False
scene.render.use_stamp_filename = False
scene.render.use_stamp_render_time = False
scene.render.stamp_font_size = 0
scene.cycles.use_denoising = False
scene.cycles.samples = 10
scene.cycles.sampling_pattern = 'TABULATED_SOBOL'
scene.cycles.light_sampling_threshold = 0.0
scene.cycles.use_adaptive_sampling = False
scene.cycles.use_light_tree = False
scene.cycles.blur_glossy = 0.0
scene.cycles.volume_bounces = 1
scene.cycles.pixel_filter_type = 'GAUSSIAN'
scene.cycles.sample_clamp_indirect = 0.0
scene.view_settings.view_transform = 'Raw'
bpy.context.view_layer.update()
